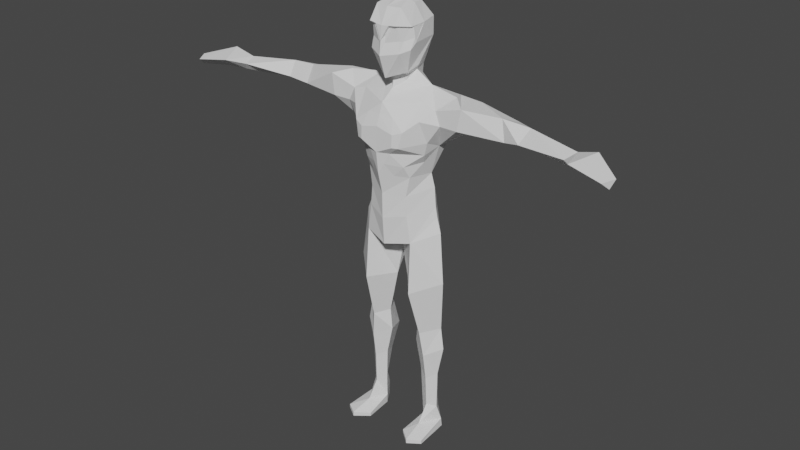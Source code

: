 # Source: blankcharsrc.blend  (saved by Blender 2.83.19; exported with 4.5.12 LTS)
import bpy
from mathutils import Matrix  # noqa: F401  (used for matrix-valued properties, if any)

bpy.ops.wm.read_factory_settings(use_empty=True)
scene = bpy.context.scene
scene.name = 'Scene'

# ---- collections
col_character = bpy.data.collections.new('Character'); scene.collection.children.link(col_character)

# ---- world
world_world = bpy.data.worlds.new('World'); scene.world = world_world
world_world.use_nodes = True; world_world.node_tree.nodes.clear()
_N = world_world.node_tree.nodes; _L = world_world.node_tree.links
n0 = _N.new('ShaderNodeOutputWorld'); n0.name = 'World Output'; n0.location = (300, 300)
n1 = _N.new('ShaderNodeBackground'); n1.name = 'Background'; n1.location = (10, 300)
n1.inputs[0].default_value = (0.05088, 0.05088, 0.05088, 1.0)
_L.new(n1.outputs[0], n0.inputs[0])
n0.is_active_output = True
world_world.color = (0.05088, 0.05088, 0.05088)
world_world.use_sun_shadow = False
world_world.sun_shadow_jitter_overblur = 0.0

# ---- meshes
me_cube_002 = bpy.data.meshes.new('Cube.002')
me_cube_002.from_pydata([(0.1015, 1.789, 0.09713), (0.09711, 1.855, 0.1169), (0.09141, 1.793, -0.02188), (0.08624, 1.866, -0.02876), (0.06293, 1.664, 0.09964), (0.05813, 1.925, 0.1341), (0.05478, 1.672, -0.008886), (0.05654, 1.93, 0.01044), (-0.0003752, 1.942, -0.01298), (4.689e-05, 1.643, 0.1595), (4.689e-05, 1.924, 0.1441), (4.689e-05, 1.858, 0.1797), (4.689e-05, 1.74, 0.1921), (4.689e-05, 1.88, -0.05972), (4.689e-05, 1.781, -0.05067), (0.0685, 1.752, 0.1567), (0.06215, 1.863, 0.1733), (0.07299, 1.682, 0.04531), (0.06514, 1.932, 0.06099), (4.689e-05, 1.947, 0.06359), (0.1004, 1.86, 0.04595), (0.03267, 1.941, 0.06244), (0.0, 1.648, 0.1055), (0.04228, 1.648, 0.07697), (0.05919, 1.661, 0.0364), (0.0378, 1.62, 0.07592), (0.0, 1.63, -0.04331), (0.03999, 1.628, -0.02329), (0.04228, 1.584, 0.1085), (1.49e-08, 1.592, 0.1169), (1.49e-08, 1.583, -0.05398), (0.04228, 1.583, -0.03168), (0.127, 1.609, 0.02678), (4.689e-05, 1.679, -0.03208), (0.2072, 1.543, 0.1072), (0.1455, 1.561, 0.1079), (0.0, 1.55, 0.1775), (0.118, 1.457, 0.1991), (0.1847, 1.375, 0.05031), (0.0, 1.461, 0.2126), (0.0, 1.352, 0.217), (0.049, 1.352, 0.1972), (0.0, 1.254, 0.2051), (0.1049, 1.242, 0.136), (0.08921, 1.154, 0.1407), (0.09437, 1.069, 0.1433), (0.1119, 0.9494, 0.141), (0.0, 1.162, 0.1828), (0.0, 1.05, 0.1814), (0.0, 0.9262, 0.1728), (0.1399, 1.242, 0.04008), (0.1541, 1.18, 0.0358), (0.1633, 1.096, 0.03875), (0.1955, 0.9866, 0.04519), (0.2672, 1.596, 0.05097), (0.2268, 1.575, -0.0284), (0.3295, 1.578, 0.1078), (0.3132, 1.487, 0.1136), (0.4829, 1.567, 0.05735), (0.5075, 1.482, 0.07522), (0.3341, 1.572, -0.02116), (0.5161, 1.466, -0.01678), (0.3181, 1.461, 0.0313), (0.2065, 1.433, -0.01383), (0.5139, 1.539, -0.0149), (0.6196, 1.469, 0.03645), (0.6023, 1.556, 0.04528), (0.5833, 1.501, 0.09811), (0.6093, 1.473, -0.03401), (0.8066, 1.52, 0.1426), (0.8307, 1.488, 0.1214), (0.8248, 1.535, 0.08093), (0.862, 1.542, 0.208), (0.9144, 1.563, 0.09177), (0.9094, 1.493, 0.1492), (1.023, 1.49, 0.1956), (1.009, 1.52, 0.2299), (1.036, 1.527, 0.1786), (0.0, 1.514, -0.08671), (0.0, 1.357, -0.06663), (0.0, 1.244, -0.04943), (0.0, 1.18, -0.04464), (0.0, 1.108, -0.08649), (0.0, 0.9748, -0.05336), (0.1159, 0.7181, 0.1561), (0.02715, 0.7272, 0.05185), (0.2206, 0.761, 0.05552), (-0.01101, 0.9165, 0.04851), (0.07808, 0.5176, 0.04146), (0.128, 0.501, 0.09598), (0.1944, 0.5194, 0.02835), (0.1424, 0.385, 0.08499), (0.2108, 0.4212, 0.03109), (0.06832, 0.421, 0.04146), (0.1168, 0.3878, -0.06557), (0.1309, 0.5411, -0.03203), (0.1159, 0.7181, -0.05507), (0.1439, 0.2596, 0.06784), (0.09739, 0.2877, 0.04146), (0.1834, 0.284, 0.03389), (0.1457, 0.1199, 0.06239), (0.1786, 0.1056, 0.03038), (0.105, 0.1087, 0.03674), (0.1341, 0.2603, -0.03538), (0.1466, 0.1221, -0.01818), (0.1933, 0.03414, 0.01409), (0.146, 0.04437, 0.1155), (0.107, 0.03795, 0.03274), (0.09551, 0.01253, 0.165), (0.1554, 0.01826, 0.2153), (0.2107, 0.01577, 0.1785), (0.09594, -0.003645, 0.165), (0.1559, -0.002062, 0.2153), (0.2112, -0.0006056, 0.1785), (0.1977, -0.0009601, 0.01409), (0.1081, -0.003325, 0.03274), (0.1438, 0.06147, -0.02813), (0.1436, -0.002388, -0.02549), (0.751, 1.475, 0.05998), (0.2325, 1.486, 0.1109), (0.1735, 1.049, 0.04014), (0.1049, 1.104, -0.03966), (0.1011, 1.06, -0.04973), (0.08294, 0.9933, -0.003206), (0.0, 1.049, -0.08848), (0.1763, 1.552, 0.1076), (0.07276, 1.556, 0.1427), (0.1318, 1.509, 0.1535), (0.05902, 1.504, 0.1883), (0.1784, 1.405, 0.1196), (0.0775, 1.443, 0.2142), (0.0, 1.505, 0.1951), (0.0, 1.406, 0.2148), (0.0775, 1.389, 0.2164), (0.102, 1.389, 0.2065), (0.0245, 1.352, 0.2071), (0.0, 1.303, 0.2111), (0.0245, 1.303, 0.2012), (0.09485, 1.293, 0.1623), (0.05246, 1.248, 0.1706), (0.1618, 1.348, 0.1145), (0.1448, 1.309, 0.09315), (0.1626, 1.5, 0.1532), (0.02909, 1.891, 0.1569), (0.07762, 1.89, 0.1255), (0.06164, 1.929, 0.09757), (0.09767, 1.832, 0.1013), (0.02781, 1.821, 0.1713), (0.02909, 1.924, 0.1391), (0.03428, 1.746, 0.1744), (0.0311, 1.86, 0.1765), (0.09874, 1.857, 0.08141), (0.07963, 1.859, 0.1451), (4.689e-05, 1.799, 0.1859), (0.06204, 1.827, 0.1536), (0.07952, 1.822, 0.1254), (0.08665, 1.761, 0.1326), (4.689e-05, 1.891, 0.1619), (0.06014, 1.894, 0.1537), (0.08275, 1.896, 0.05347), (0.08113, 1.893, 0.08893), (0.09959, 1.81, 0.09921), (0.04334, 1.851, 0.1666), (0.01716, 1.743, 0.1832), (0.01557, 1.859, 0.1781), (0.09793, 1.856, 0.09914), (0.07089, 1.861, 0.1592), (4.689e-05, 1.769, 0.189), (0.06045, 1.854, 0.1577), (0.07237, 1.797, 0.1354), (0.07758, 1.756, 0.1447), (0.09929, 1.834, 0.06584), (0.09575, 1.853, 0.1034), (0.01229, 1.79, 0.176), (0.05139, 1.749, 0.1656), (0.04662, 1.862, 0.1749), (0.09955, 1.859, 0.06368), (0.08837, 1.857, 0.131), (4.689e-05, 1.828, 0.1828), (0.06363, 1.799, 0.1495), (0.08668, 1.848, 0.1154), (0.09572, 1.765, 0.1206), (0.09656, 1.854, 0.08566), (0.08144, 1.801, 0.1233), (0.09051, 1.806, 0.1113), (0.0886, 1.827, 0.1134), (0.07793, 1.85, 0.1295), (0.06919, 1.852, 0.1436), (0.07078, 1.825, 0.1395), (0.04493, 1.824, 0.1624), (0.0294, 1.793, 0.1671), (0.04652, 1.796, 0.1583), (0.02781, 1.85, 0.1682), (0.01557, 1.83, 0.1812), (0.01229, 1.819, 0.1729), (0.09793, 1.844, 0.07575)], [], [(5, 144, 145), (9, 4, 15), (11, 178, 164), (19, 10, 21), (11, 143, 157), (12, 163, 173), (16, 168, 166), (9, 15, 174, 149, 163, 12), (4, 0, 181, 156, 170, 15), (0, 161, 181), (11, 164, 150, 143), (1, 144, 152, 177), (21, 10, 148, 5), (195, 171, 20, 176), (19, 21, 8), (8, 21, 7), (7, 21, 18), (5, 145, 18, 21), (3, 8, 7), (8, 3, 13), (3, 2, 13), (13, 2, 14), (2, 6, 14), (27, 6, 24), (20, 159, 151, 176), (4, 9, 22), (32, 27, 24, 25), (33, 6, 26), (6, 17, 24), (24, 4, 23), (17, 4, 24), (22, 23, 4), (32, 31, 27), (14, 6, 33), (25, 28, 32), (57, 119, 38), (27, 31, 30, 26), (27, 26, 6), (28, 35, 32), (34, 32, 35, 125), (34, 54, 32), (36, 128, 126), (35, 127, 125), (29, 36, 28), (35, 28, 36, 126), (36, 131, 128), (40, 133, 132), (40, 135, 133), (42, 137, 136), (42, 139, 137), (43, 139, 42, 47), (47, 44, 43), (48, 44, 47), (48, 45, 44), (49, 45, 48), (45, 49, 46), (37, 134, 129), (41, 138, 140), (43, 50, 38, 141), (43, 44, 50), (51, 50, 44), (44, 45, 51), (45, 52, 51), (45, 46, 52), (46, 53, 120, 52), (54, 55, 32), (32, 55, 31), (34, 56, 54), (56, 34, 119, 57), (59, 56, 57), (56, 59, 58), (54, 56, 55), (55, 56, 60), (56, 58, 60), (38, 62, 57), (57, 62, 59), (59, 62, 61), (78, 55, 63), (60, 63, 55), (59, 61, 58), (58, 61, 64), (58, 64, 60), (64, 61, 60), (60, 61, 63), (61, 62, 63), (38, 63, 62), (67, 61, 65), (61, 67, 59), (58, 59, 67), (67, 66, 58), (58, 66, 64), (64, 66, 68), (68, 61, 64), (65, 61, 68), (69, 65, 70), (65, 69, 67), (67, 69, 66), (69, 71, 66), (68, 66, 71), (70, 65, 118), (68, 118, 65), (72, 70, 74), (70, 72, 69), (69, 72, 71), (72, 73, 71), (74, 75, 72), (76, 73, 72), (76, 77, 73), (72, 75, 76), (73, 77, 75), (75, 74, 73), (71, 74, 70), (73, 74, 71), (77, 76, 75), (78, 30, 31), (78, 63, 79), (79, 63, 80), (80, 63, 50), (50, 63, 38), (80, 50, 81), (51, 81, 50), (51, 82, 81), (51, 52, 121, 82), (52, 120, 121), (82, 122, 124), (86, 53, 46), (46, 84, 86), (46, 85, 84), (46, 49, 87), (46, 87, 85), (88, 84, 85), (84, 88, 89), (84, 89, 86), (86, 89, 90), (88, 93, 89), (89, 93, 91), (89, 91, 90), (90, 91, 92), (94, 88, 95), (93, 88, 94), (94, 95, 90), (90, 92, 94), (53, 96, 83, 123), (86, 96, 53), (86, 95, 96), (90, 95, 86), (85, 96, 88), (88, 96, 95), (93, 98, 91), (91, 98, 97), (99, 91, 97), (91, 99, 92), (98, 102, 97), (97, 102, 100), (99, 97, 100), (99, 100, 101), (93, 103, 98), (93, 94, 103), (94, 92, 103), (99, 103, 92), (102, 98, 104), (103, 104, 98), (103, 99, 104), (101, 104, 99), (107, 106, 100), (100, 102, 107), (100, 106, 101), (101, 106, 105), (105, 106, 110), (110, 106, 109), (106, 108, 109), (106, 107, 108), (113, 110, 112), (110, 109, 112), (105, 113, 114), (110, 113, 105), (108, 115, 111), (108, 107, 115), (115, 107, 117), (105, 114, 117), (116, 117, 107), (117, 116, 105), (107, 102, 116), (102, 104, 116), (105, 116, 101), (104, 101, 116), (112, 111, 115, 117, 114, 113), (18, 159, 20, 7), (3, 7, 20), (2, 3, 20), (20, 171, 0, 2), (4, 2, 0), (17, 2, 4), (2, 17, 6), (112, 109, 111), (109, 108, 111), (118, 71, 70), (71, 118, 68), (129, 119, 142, 37), (31, 55, 78), (83, 85, 87), (83, 96, 85), (124, 123, 83), (124, 122, 123), (122, 53, 123), (121, 122, 82), (121, 120, 122), (120, 53, 122), (119, 34, 142), (140, 141, 38), (140, 138, 141), (138, 43, 141), (129, 140, 38), (129, 134, 140), (134, 41, 140), (137, 138, 41), (137, 139, 138), (139, 43, 138), (136, 135, 40), (136, 137, 135), (137, 41, 135), (133, 134, 37), (133, 135, 134), (135, 41, 134), (132, 130, 39), (132, 133, 130), (133, 37, 130), (128, 130, 37), (128, 131, 130), (131, 39, 130), (125, 142, 34), (125, 127, 142), (127, 37, 142), (126, 127, 35), (126, 128, 127), (128, 37, 127), (23, 22, 25), (29, 28, 25), (22, 29, 25), (23, 25, 24), (129, 38, 119), (151, 160, 1, 165), (151, 159, 160), (159, 18, 160), (1, 172, 165), (152, 158, 16, 166), (152, 144, 158), (144, 5, 158), (143, 158, 5), (143, 150, 158), (150, 175, 16, 158), (156, 183, 170), (156, 184, 183), (146, 172, 185), (152, 186, 177), (152, 187, 186), (154, 179, 188), (147, 189, 162), (147, 190, 189), (149, 174, 191), (157, 148, 10), (157, 143, 148), (143, 5, 148), (150, 192, 175), (150, 193, 192), (153, 167, 194), (145, 160, 18), (145, 144, 160), (144, 1, 160), (194, 173, 147), (194, 167, 173), (167, 12, 173), (192, 194, 147), (192, 193, 194), (193, 153, 194), (175, 162, 16), (175, 192, 162), (192, 147, 162), (191, 179, 154), (191, 174, 179), (174, 15, 179), (189, 191, 154), (189, 190, 191), (190, 149, 191), (162, 168, 16), (162, 189, 168), (189, 154, 168), (188, 169, 155), (188, 179, 169), (179, 15, 169), (186, 188, 155), (186, 187, 188), (187, 154, 188), (177, 180, 1), (177, 186, 180), (186, 155, 180), (185, 180, 155), (185, 172, 180), (172, 1, 180), (183, 185, 155), (183, 184, 185), (184, 146, 185), (170, 169, 15), (170, 183, 169), (183, 155, 169), (165, 182, 151), (165, 172, 182), (172, 146, 182), (182, 195, 176, 151), (146, 161, 195, 182), (161, 0, 171, 195), (181, 184, 156), (181, 161, 184), (161, 146, 184), (166, 187, 152), (166, 168, 187), (168, 154, 187), (173, 190, 147), (173, 163, 190), (163, 149, 190), (164, 193, 150), (164, 178, 193), (178, 153, 193)])
_uv = me_cube_002.uv_layers.new(name='UVMap')
_uv.uv.foreach_set('vector', [0.625, 0.75, 0.5833, 0.75, 0.625, 0.6875, 0.0, 0.0, 0.375, 0.75, 0.4583, 0.8125, 0.5417, 0.875, 0.4062, 0.6562, 0.5417, 0.8594, 0.0, 0.0, 0.0, 0.0, 0.0, 0.0, 0.0, 0.0, 0.3125, 0.375, 0.375, 0.375, 0.4583, 0.875, 0.4583, 0.8594, 0.4792, 0.8594, 0.5417, 0.8125, 0.5208, 0.8125, 0.5417, 0.7969, 0.0, 0.0, 0.4583, 0.8125, 0.4583, 0.8281, 0.4583, 0.8438, 0.4583, 0.8594, 0.4583, 0.875, 0.375, 0.75, 0.4583, 0.75, 0.4583, 0.7656, 0.4583, 0.7812, 0.4583, 0.7969, 0.4583, 0.8125, 0.4583, 0.75, 0.4792, 0.75, 0.4583, 0.7656, 0.5417, 0.875, 0.5417, 0.8594, 0.5417, 0.8438, 0.5833, 0.8125, 0.5417, 0.75, 0.5833, 0.75, 0.5417, 0.7812, 0.5417, 0.7656, 0.0, 0.0, 0.0, 0.0, 0.3125, 0.375, 0.625, 0.75, 0.5104, 0.7031, 0.5, 0.6875, 0.5417, 0.625, 0.5417, 0.6562, 0.0, 0.0, 0.0, 0.0, 0.0, 0.0, 0.0, 0.0, 0.0, 0.0, 0.0, 0.0, 0.0, 0.0, 0.0, 0.0, 0.625, 0.625, 0.625, 0.75, 0.625, 0.6875, 0.625, 0.625, 0.0, 0.0, 0.5417, 0.5, 0.0, 0.0, 0.0, 0.0, 0.0, 0.0, 0.5417, 0.5, 0.0, 0.0, 0.5417, 0.5, 0.4583, 0.5, 0.0, 0.0, 0.0, 0.0, 0.4583, 0.5, 0.0, 0.0, 0.4583, 0.5, 0.375, 0.5, 0.0, 0.0, 0.0, 0.0, 0.375, 0.5, 0.0, 0.0, 0.5417, 0.625, 0.5833, 0.625, 0.5417, 0.6875, 0.5417, 0.6562, 0.375, 0.75, 0.0, 0.0, 0.0, 0.0, 0.0, 0.0, 0.0, 0.0, 0.0, 0.0, 0.0, 0.0, 0.0, 0.0, 0.375, 0.5, 0.0, 0.0, 0.375, 0.5, 0.375, 0.625, 0.0, 0.0, 0.0, 0.0, 0.0, 0.0, 0.0, 0.0, 0.375, 0.625, 0.0, 0.0, 0.0, 0.0, 0.0, 0.0, 0.0, 0.0, 0.375, 0.75, 0.0, 0.0, 0.0, 0.0, 0.0, 0.0, 0.0, 0.0, 0.375, 0.5, 0.0, 0.0, 0.0, 0.0, 0.0, 0.0, 0.0, 0.0, 0.0, 0.0, 0.0, 0.0, 0.0, 0.0, 0.0, 0.0, 0.0, 0.0, 0.0, 0.0, 0.0, 0.0, 0.0, 0.0, 0.0, 0.0, 0.375, 0.5, 0.0, 0.0, 0.0, 0.0, 0.0, 0.0, 0.0, 0.0, 0.0, 0.0, 0.0, 0.0, 0.0, 0.0, 0.0, 0.0, 0.0, 0.0, 0.0, 0.0, 0.0, 0.0, 0.0, 0.0, 0.0, 0.0, 0.0, 0.0, 0.0, 0.0, 0.0, 0.0, 0.0, 0.0, 0.0, 0.0, 0.0, 0.0, 0.0, 0.0, 0.0, 0.0, 0.0, 0.0, 0.0, 0.0, 0.0, 0.0, 0.0, 0.0, 0.0, 0.0, 0.0, 0.0, 0.0, 0.0, 0.0, 0.0, 0.0, 0.0, 0.0, 0.0, 0.0, 0.0, 0.0, 0.0, 0.0, 0.0, 0.0, 0.0, 0.0, 0.0, 0.0, 0.0, 0.0, 0.0, 0.0, 0.0, 0.0, 0.0, 0.0, 0.0, 0.0, 0.0, 0.0, 0.0, 0.0, 0.0, 0.0, 0.0, 0.0, 0.0, 0.0, 0.0, 0.0, 0.0, 0.0, 0.0, 0.0, 0.0, 0.0, 0.0, 0.0, 0.0, 0.0, 0.0, 0.0, 0.0, 0.0, 0.0, 0.0, 0.0, 0.0, 0.0, 0.0, 0.0, 0.0, 0.0, 0.0, 0.0, 0.0, 0.0, 0.0, 0.0, 0.0, 0.0, 0.0, 0.0, 0.0, 0.0, 0.0, 0.0, 0.0, 0.0, 0.0, 0.0, 0.0, 0.0, 0.0, 0.0, 0.0, 0.0, 0.0, 0.0, 0.0, 0.0, 0.0, 0.0, 0.0, 0.0, 0.0, 0.0, 0.0, 0.0, 0.0, 0.0, 0.0, 0.0, 0.0, 0.0, 0.0, 0.0, 0.0, 0.0, 0.0, 0.0, 0.0, 0.0, 0.0, 0.0, 0.0, 0.0, 0.0, 0.0, 0.0, 0.0, 0.0, 0.0, 0.0, 0.0, 0.0, 0.0, 0.0, 0.0, 0.0, 0.0, 0.0, 0.0, 0.0, 0.0, 0.0, 0.0, 0.0, 0.0, 0.0, 0.0, 0.0, 0.0, 0.0, 0.0, 0.0, 0.0, 0.0, 0.0, 0.0, 0.0, 0.0, 0.0, 0.0, 0.0, 0.0, 0.0, 0.0, 0.0, 0.0, 0.0, 0.0, 0.0, 0.0, 0.0, 0.0, 0.0, 0.0, 0.0, 0.0, 0.0, 0.0, 0.0, 0.0, 0.0, 0.0, 0.0, 0.0, 0.0, 0.0, 0.0, 0.0, 0.0, 0.0, 0.0, 0.0, 0.0, 0.0, 0.0, 0.0, 0.0, 0.0, 0.0, 0.0, 0.0, 0.0, 0.0, 0.0, 0.0, 0.0, 0.0, 0.0, 0.0, 0.0, 0.0, 0.0, 0.0, 0.0, 0.0, 0.0, 0.0, 0.0, 0.0, 0.0, 0.0, 0.0, 0.0, 0.0, 0.0, 0.0, 0.0, 0.0, 0.0, 0.0, 0.0, 0.0, 0.0, 0.0, 0.0, 0.0, 0.0, 0.0, 0.0, 0.0, 0.0, 0.0, 0.0, 0.0, 0.0, 0.0, 0.0, 0.0, 0.0, 0.0, 0.0, 0.0, 0.0, 0.0, 0.0, 0.0, 0.0, 0.0, 0.0, 0.0, 0.0, 0.0, 0.0, 0.0, 0.0, 0.0, 0.0, 0.0, 0.0, 0.0, 0.0, 0.0, 0.0, 0.0, 0.0, 0.0, 0.0, 0.0, 0.0, 0.0, 0.0, 0.0, 0.0, 0.0, 0.0, 0.0, 0.0, 0.0, 0.0, 0.0, 0.0, 0.0, 0.0, 0.0, 0.0, 0.0, 0.0, 0.0, 0.0, 0.0, 0.0, 0.0, 0.0, 0.0, 0.0, 0.0, 0.0, 0.0, 0.0, 0.0, 0.0, 0.0, 0.0, 0.0, 0.0, 0.0, 0.0, 0.0, 0.0, 0.0, 0.0, 0.0, 0.0, 0.0, 0.0, 0.0, 0.0, 0.0, 0.0, 0.0, 0.0, 0.0, 0.0, 0.0, 0.0, 0.0, 0.0, 0.0, 0.0, 0.0, 0.0, 0.0, 0.0, 0.0, 0.0, 0.0, 0.0, 0.0, 0.0, 0.0, 0.0, 0.0, 0.0, 0.0, 0.0, 0.0, 0.0, 0.0, 0.0, 0.0, 0.0, 0.0, 0.0, 0.0, 0.0, 0.0, 0.0, 0.0, 0.0, 0.0, 0.0, 0.0, 0.0, 0.0, 0.0, 0.0, 0.0, 0.0, 0.0, 0.0, 0.0, 0.0, 0.0, 0.0, 0.0, 0.0, 0.0, 0.0, 0.0, 0.0, 0.0, 0.0, 0.0, 0.0, 0.0, 0.0, 0.0, 0.0, 0.0, 0.0, 0.0, 0.0, 0.0, 0.0, 0.0, 0.0, 0.0, 0.0, 0.0, 0.0, 0.0, 0.0, 0.0, 0.0, 0.0, 0.0, 0.0, 0.0, 0.0, 0.0, 0.0, 0.0, 0.0, 0.0, 0.0, 0.0, 0.0, 0.0, 0.0, 0.0, 0.0, 0.0, 0.0, 0.0, 0.0, 0.0, 0.0, 0.0, 0.0, 0.0, 0.0, 0.0, 0.0, 0.0, 0.0, 0.0, 0.0, 0.0, 0.0, 0.0, 0.0, 0.0, 0.0, 0.0, 0.0, 0.0, 0.0, 0.0, 0.0, 0.0, 0.0, 0.0, 0.0, 0.0, 0.0, 0.0, 0.0, 0.0, 0.0, 0.0, 0.0, 0.0, 0.0, 0.0, 0.0, 0.0, 0.0, 0.0, 0.0, 0.0, 0.0, 0.0, 0.0, 0.0, 0.0, 0.0, 0.0, 0.0, 0.0, 0.0, 0.0, 0.0, 0.0, 0.0, 0.0, 0.0, 0.0, 0.0, 0.0, 0.0, 0.0, 0.0, 0.0, 0.0, 0.0, 0.0, 0.0, 0.0, 0.0, 0.0, 0.0, 0.0, 0.0, 0.0, 0.0, 0.0, 0.0, 0.0, 0.0, 0.0, 0.0, 0.0, 0.0, 0.0, 0.0, 0.0, 0.0, 0.0, 0.0, 0.0, 0.0, 0.0, 0.0, 0.0, 0.0, 0.0, 0.0, 0.0, 0.0, 0.0, 0.0, 0.0, 0.0, 0.0, 0.0, 0.0, 0.0, 0.0, 0.0, 0.0, 0.0, 0.0, 0.0, 0.0, 0.0, 0.0, 0.0, 0.0, 0.0, 0.0, 0.0, 0.0, 0.0, 0.0, 0.0, 0.0, 0.0, 0.0, 0.0, 0.0, 0.0, 0.0, 0.0, 0.0, 0.0, 0.0, 0.0, 0.0, 0.0, 0.0, 0.0, 0.0, 0.0, 0.0, 0.0, 0.0, 0.0, 0.0, 0.0, 0.0, 0.0, 0.0, 0.0, 0.0, 0.0, 0.0, 0.0, 0.0, 0.0, 0.0, 0.0, 0.0, 0.0, 0.0, 0.0, 0.0, 0.0, 0.0, 0.0, 0.0, 0.0, 0.0, 0.0, 0.0, 0.0, 0.0, 0.0, 0.0, 0.0, 0.0, 0.0, 0.0, 0.0, 0.0, 0.0, 0.0, 0.0, 0.0, 0.0, 0.0, 0.0, 0.0, 0.0, 0.0, 0.0, 0.0, 0.0, 0.0, 0.0, 0.0, 0.0, 0.0, 0.0, 0.0, 0.0, 0.0, 0.0, 0.0, 0.0, 0.0, 0.0, 0.0, 0.0, 0.0, 0.0, 0.0, 0.0, 0.0, 0.0, 0.0, 0.0, 0.0, 0.0, 0.0, 0.0, 0.0, 0.0, 0.0, 0.0, 0.0, 0.0, 0.0, 0.0, 0.0, 0.0, 0.0, 0.0, 0.0, 0.0, 0.0, 0.0, 0.0, 0.0, 0.0, 0.0, 0.0, 0.0, 0.0, 0.0, 0.0, 0.0, 0.0, 0.0, 0.0, 0.0, 0.0, 0.0, 0.0, 0.0, 0.0, 0.0, 0.0, 0.0, 0.0, 0.0, 0.0, 0.0, 0.0, 0.0, 0.0, 0.0, 0.0, 0.0, 0.0, 0.0, 0.0, 0.0, 0.0, 0.0, 0.0, 0.0, 0.0, 0.0, 0.0, 0.0, 0.0, 0.0, 0.0, 0.0, 0.0, 0.0, 0.0, 0.0, 0.0, 0.0, 0.0, 0.0, 0.0, 0.0, 0.0, 0.0, 0.0, 0.0, 0.0, 0.0, 0.0, 0.0, 0.0, 0.0, 0.0, 0.0, 0.0, 0.0, 0.0, 0.0, 0.0, 0.0, 0.0, 0.0, 0.0, 0.0, 0.0, 0.0, 0.0, 0.0, 0.0, 0.0, 0.0, 0.0, 0.0, 0.0, 0.0, 0.0, 0.0, 0.0, 0.0, 0.0, 0.0, 0.0, 0.0, 0.0, 0.0, 0.0, 0.0, 0.0, 0.0, 0.0, 0.0, 0.0, 0.0, 0.0, 0.0, 0.0, 0.0, 0.0, 0.0, 0.0, 0.0, 0.0, 0.0, 0.0, 0.0, 0.0, 0.0, 0.0, 0.0, 0.0, 0.0, 0.0, 0.0, 0.0, 0.0, 0.0, 0.0, 0.0, 0.0, 0.0, 0.0, 0.0, 0.0, 0.0, 0.0, 0.0, 0.0, 0.0, 0.0, 0.0, 0.0, 0.0, 0.0, 0.0, 0.0, 0.0, 0.0, 0.0, 0.0, 0.0, 0.0, 0.0, 0.0, 0.0, 0.0, 0.0, 0.0, 0.0, 0.0, 0.0, 0.0, 0.0, 0.0, 0.0, 0.0, 0.0, 0.0, 0.0, 0.0, 0.0, 0.0, 0.0, 0.0, 0.0, 0.0, 0.0, 0.0, 0.0, 0.0, 0.0, 0.625, 0.625, 0.5833, 0.625, 0.5417, 0.625, 0.0, 0.0, 0.5417, 0.5, 0.0, 0.0, 0.5417, 0.625, 0.4583, 0.5, 0.5417, 0.5, 0.5417, 0.625, 0.5417, 0.625, 0.5, 0.6875, 0.4583, 0.75, 0.4583, 0.5, 0.375, 0.75, 0.4583, 0.5, 0.4583, 0.75, 0.375, 0.625, 0.4583, 0.5, 0.375, 0.75, 0.4583, 0.5, 0.375, 0.625, 0.375, 0.5, 0.0, 0.0, 0.0, 0.0, 0.0, 0.0, 0.0, 0.0, 0.0, 0.0, 0.0, 0.0, 0.0, 0.0, 0.0, 0.0, 0.0, 0.0, 0.0, 0.0, 0.0, 0.0, 0.0, 0.0, 0.0, 0.0, 0.0, 0.0, 0.0, 0.0, 0.0, 0.0, 0.0, 0.0, 0.0, 0.0, 0.0, 0.0, 0.0, 0.0, 0.0, 0.0, 0.0, 0.0, 0.0, 0.0, 0.0, 0.0, 0.0, 0.0, 0.0, 0.0, 0.0, 0.0, 0.0, 0.0, 0.0, 0.0, 0.0, 0.0, 0.0, 0.0, 0.0, 0.0, 0.0, 0.0, 0.0, 0.0, 0.0, 0.0, 0.0, 0.0, 0.0, 0.0, 0.0, 0.0, 0.0, 0.0, 0.0, 0.0, 0.0, 0.0, 0.0, 0.0, 0.0, 0.0, 0.0, 0.0, 0.0, 0.0, 0.0, 0.0, 0.0, 0.0, 0.0, 0.0, 0.0, 0.0, 0.0, 0.0, 0.0, 0.0, 0.0, 0.0, 0.0, 0.0, 0.0, 0.0, 0.0, 0.0, 0.0, 0.0, 0.0, 0.0, 0.0, 0.0, 0.0, 0.0, 0.0, 0.0, 0.0, 0.0, 0.0, 0.0, 0.0, 0.0, 0.0, 0.0, 0.0, 0.0, 0.0, 0.0, 0.0, 0.0, 0.0, 0.0, 0.0, 0.0, 0.0, 0.0, 0.0, 0.0, 0.0, 0.0, 0.0, 0.0, 0.0, 0.0, 0.0, 0.0, 0.0, 0.0, 0.0, 0.0, 0.0, 0.0, 0.0, 0.0, 0.0, 0.0, 0.0, 0.0, 0.0, 0.0, 0.0, 0.0, 0.0, 0.0, 0.0, 0.0, 0.0, 0.0, 0.0, 0.0, 0.0, 0.0, 0.0, 0.0, 0.0, 0.0, 0.0, 0.0, 0.0, 0.0, 0.0, 0.0, 0.0, 0.0, 0.0, 0.0, 0.0, 0.0, 0.0, 0.0, 0.0, 0.0, 0.0, 0.0, 0.0, 0.0, 0.0, 0.0, 0.0, 0.0, 0.0, 0.0, 0.0, 0.0, 0.0, 0.0, 0.0, 0.0, 0.0, 0.0, 0.0, 0.0, 0.0, 0.0, 0.0, 0.0, 0.0, 0.0, 0.0, 0.0, 0.0, 0.0, 0.0, 0.0, 0.0, 0.0, 0.0, 0.0, 0.0, 0.0, 0.0, 0.0, 0.0, 0.0, 0.0, 0.0, 0.0, 0.0, 0.0, 0.0, 0.0, 0.0, 0.0, 0.0, 0.0, 0.0, 0.0, 0.0, 0.0, 0.0, 0.0, 0.0, 0.0, 0.0, 0.0, 0.0, 0.0, 0.0, 0.0, 0.0, 0.0, 0.0, 0.0, 0.0, 0.0, 0.0, 0.0, 0.0, 0.0, 0.0, 0.0, 0.0, 0.0, 0.0, 0.0, 0.0, 0.0, 0.0, 0.0, 0.0, 0.5417, 0.6875, 0.5833, 0.6875, 0.5417, 0.75, 0.5417, 0.7188, 0.5417, 0.6875, 0.5833, 0.625, 0.5833, 0.6875, 0.5833, 0.625, 0.625, 0.625, 0.5833, 0.6875, 0.5417, 0.75, 0.5208, 0.75, 0.5417, 0.7188, 0.5417, 0.7812, 0.5833, 0.7812, 0.5417, 0.8125, 0.5417, 0.7969, 0.5417, 0.7812, 0.5833, 0.75, 0.5833, 0.7812, 0.5833, 0.75, 0.625, 0.75, 0.5833, 0.7812, 0.5833, 0.8125, 0.5833, 0.7812, 0.625, 0.75, 0.5833, 0.8125, 0.5417, 0.8438, 0.5833, 0.7812, 0.5417, 0.8438, 0.5417, 0.8281, 0.5417, 0.8125, 0.5833, 0.7812, 0.4583, 0.7812, 0.4792, 0.7812, 0.4583, 0.7969, 0.4583, 0.7812, 0.4792, 0.7656, 0.4792, 0.7812, 0.5, 0.75, 0.5208, 0.75, 0.5, 0.7656, 0.5417, 0.7812, 0.5208, 0.7812, 0.5417, 0.7656, 0.5417, 0.7812, 0.5208, 0.7969, 0.5208, 0.7812, 0.5, 0.8125, 0.4792, 0.8125, 0.5, 0.7969, 0.5, 0.8438, 0.5, 0.8281, 0.5208, 0.8281, 0.5, 0.8438, 0.4792, 0.8438, 0.5, 0.8281, 0.4583, 0.8438, 0.4583, 0.8281, 0.4792, 0.8281, 0.375, 0.375, 0.6875, 0.75, 0.75, 0.75, 0.375, 0.375, 0.3125, 0.375, 0.6875, 0.75, 0.3125, 0.375, 0.625, 0.75, 0.6875, 0.75, 0.5417, 0.8438, 0.4062, 0.625, 0.5417, 0.8281, 0.5417, 0.8438, 0.4062, 0.6406, 0.4062, 0.625, 0.2708, 0.4375, 0.1354, 0.2188, 0.2708, 0.4219, 0.625, 0.6875, 0.5833, 0.6875, 0.625, 0.625, 0.625, 0.6875, 0.5833, 0.75, 0.5833, 0.6875, 0.5833, 0.75, 0.5417, 0.75, 0.5833, 0.6875, 0.2708, 0.4219, 0.1354, 0.2031, 0.2708, 0.4062, 0.2708, 0.4219, 0.1354, 0.2188, 0.1354, 0.2031, 0.1354, 0.2188, 0.0, 0.0, 0.1354, 0.2031, 0.4062, 0.625, 0.2708, 0.4219, 0.2708, 0.4062, 0.4062, 0.625, 0.4062, 0.6406, 0.2708, 0.4219, 0.4062, 0.6406, 0.2708, 0.4375, 0.2708, 0.4219, 0.5417, 0.8281, 0.4062, 0.6094, 0.5417, 0.8125, 0.5417, 0.8281, 0.4062, 0.625, 0.4062, 0.6094, 0.4062, 0.625, 0.2708, 0.4062, 0.4062, 0.6094, 0.4792, 0.8281, 0.4792, 0.8125, 0.5, 0.8125, 0.4792, 0.8281, 0.4583, 0.8281, 0.4792, 0.8125, 0.4583, 0.8281, 0.4583, 0.8125, 0.4792, 0.8125, 0.5, 0.8281, 0.4792, 0.8281, 0.5, 0.8125, 0.5, 0.8281, 0.4792, 0.8438, 0.4792, 0.8281, 0.4792, 0.8438, 0.4583, 0.8438, 0.4792, 0.8281, 0.5208, 0.8281, 0.5208, 0.8125, 0.5417, 0.8125, 0.5208, 0.8281, 0.5, 0.8281, 0.5208, 0.8125, 0.5, 0.8281, 0.5, 0.8125, 0.5208, 0.8125, 0.5, 0.7969, 0.4792, 0.7969, 0.5, 0.7812, 0.5, 0.7969, 0.4792, 0.8125, 0.4792, 0.7969, 0.4792, 0.8125, 0.4583, 0.8125, 0.4792, 0.7969, 0.5208, 0.7812, 0.5, 0.7969, 0.5, 0.7812, 0.5208, 0.7812, 0.5208, 0.7969, 0.5, 0.7969, 0.5208, 0.7969, 0.5, 0.8125, 0.5, 0.7969, 0.5417, 0.7656, 0.5208, 0.7656, 0.5417, 0.75, 0.5417, 0.7656, 0.5208, 0.7812, 0.5208, 0.7656, 0.5208, 0.7812, 0.5, 0.7812, 0.5208, 0.7656, 0.5, 0.7656, 0.5208, 0.7656, 0.5, 0.7812, 0.5, 0.7656, 0.5208, 0.75, 0.5208, 0.7656, 0.5208, 0.75, 0.5417, 0.75, 0.5208, 0.7656, 0.4792, 0.7812, 0.5, 0.7656, 0.5, 0.7812, 0.4792, 0.7812, 0.4792, 0.7656, 0.5, 0.7656, 0.4792, 0.7656, 0.5, 0.75, 0.5, 0.7656, 0.4583, 0.7969, 0.4792, 0.7969, 0.4583, 0.8125, 0.4583, 0.7969, 0.4792, 0.7812, 0.4792, 0.7969, 0.4792, 0.7812, 0.5, 0.7812, 0.4792, 0.7969, 0.5417, 0.7188, 0.5208, 0.7188, 0.5417, 0.6875, 0.5417, 0.7188, 0.5208, 0.75, 0.5208, 0.7188, 0.5208, 0.75, 0.5, 0.75, 0.5208, 0.7188, 0.5208, 0.7188, 0.5104, 0.7031, 0.5417, 0.6562, 0.5417, 0.6875, 0.5, 0.75, 0.4792, 0.75, 0.5104, 0.7031, 0.5208, 0.7188, 0.4792, 0.75, 0.4583, 0.75, 0.5, 0.6875, 0.5104, 0.7031, 0.4583, 0.7656, 0.4792, 0.7656, 0.4583, 0.7812, 0.4583, 0.7656, 0.4792, 0.75, 0.4792, 0.7656, 0.4792, 0.75, 0.5, 0.75, 0.4792, 0.7656, 0.5417, 0.7969, 0.5208, 0.7969, 0.5417, 0.7812, 0.5417, 0.7969, 0.5208, 0.8125, 0.5208, 0.7969, 0.5208, 0.8125, 0.5, 0.8125, 0.5208, 0.7969, 0.4792, 0.8594, 0.4792, 0.8438, 0.5, 0.8438, 0.4792, 0.8594, 0.4583, 0.8594, 0.4792, 0.8438, 0.4583, 0.8594, 0.4583, 0.8438, 0.4792, 0.8438, 0.5417, 0.8594, 0.4062, 0.6406, 0.5417, 0.8438, 0.5417, 0.8594, 0.4062, 0.6562, 0.4062, 0.6406, 0.4062, 0.6562, 0.2708, 0.4375, 0.4062, 0.6406])
_ca = me_cube_002.color_attributes.new('Col', 'BYTE_COLOR', 'CORNER')
_ca.data.foreach_set('color', [1.0, 1.0, 1.0, 1.0, 1.0, 1.0, 1.0, 1.0, 1.0, 1.0, 1.0, 1.0, 1.0, 1.0, 1.0, 1.0, 1.0, 1.0, 1.0, 1.0, 1.0, 1.0, 1.0, 1.0, 1.0, 1.0, 1.0, 1.0, 1.0, 1.0, 1.0, 1.0, 1.0, 1.0, 1.0, 1.0, 1.0, 1.0, 1.0, 1.0, 1.0, 1.0, 1.0, 1.0, 1.0, 1.0, 1.0, 1.0, 1.0, 1.0, 1.0, 1.0, 1.0, 1.0, 1.0, 1.0, 1.0, 1.0, 1.0, 1.0, 1.0, 1.0, 1.0, 1.0, 1.0, 1.0, 1.0, 1.0, 1.0, 1.0, 1.0, 1.0, 1.0, 1.0, 1.0, 1.0, 1.0, 1.0, 1.0, 1.0, 1.0, 1.0, 1.0, 1.0, 1.0, 1.0, 1.0, 1.0, 1.0, 1.0, 1.0, 1.0, 1.0, 1.0, 1.0, 1.0, 1.0, 1.0, 1.0, 1.0, 1.0, 1.0, 1.0, 1.0, 1.0, 1.0, 1.0, 1.0, 1.0, 1.0, 1.0, 1.0, 1.0, 1.0, 1.0, 1.0, 1.0, 1.0, 1.0, 1.0, 1.0, 1.0, 1.0, 1.0, 1.0, 1.0, 1.0, 1.0, 1.0, 1.0, 1.0, 1.0, 1.0, 1.0, 1.0, 1.0, 1.0, 1.0, 1.0, 1.0, 1.0, 1.0, 1.0, 1.0, 1.0, 1.0, 1.0, 1.0, 1.0, 1.0, 1.0, 1.0, 1.0, 1.0, 1.0, 1.0, 1.0, 1.0, 1.0, 1.0, 1.0, 1.0, 1.0, 1.0, 1.0, 1.0, 1.0, 1.0, 1.0, 1.0, 1.0, 1.0, 1.0, 1.0, 1.0, 1.0, 1.0, 1.0, 1.0, 1.0, 1.0, 1.0, 1.0, 1.0, 1.0, 1.0, 1.0, 1.0, 1.0, 1.0, 1.0, 1.0, 1.0, 1.0, 1.0, 1.0, 1.0, 1.0, 1.0, 1.0, 1.0, 1.0, 1.0, 1.0, 1.0, 1.0, 1.0, 1.0, 1.0, 1.0, 1.0, 1.0, 1.0, 1.0, 1.0, 1.0, 1.0, 1.0, 1.0, 1.0, 1.0, 1.0, 1.0, 1.0, 1.0, 1.0, 1.0, 1.0, 1.0, 1.0, 1.0, 1.0, 1.0, 1.0, 1.0, 1.0, 1.0, 1.0, 1.0, 1.0, 1.0, 1.0, 1.0, 1.0, 1.0, 1.0, 1.0, 1.0, 1.0, 1.0, 1.0, 1.0, 1.0, 1.0, 1.0, 1.0, 1.0, 1.0, 1.0, 1.0, 1.0, 1.0, 1.0, 1.0, 1.0, 1.0, 1.0, 1.0, 1.0, 1.0, 1.0, 1.0, 1.0, 1.0, 1.0, 1.0, 1.0, 1.0, 1.0, 1.0, 1.0, 1.0, 1.0, 1.0, 1.0, 1.0, 1.0, 1.0, 1.0, 1.0, 1.0, 1.0, 1.0, 1.0, 1.0, 1.0, 1.0, 1.0, 1.0, 1.0, 1.0, 1.0, 1.0, 1.0, 1.0, 1.0, 1.0, 1.0, 1.0, 1.0, 1.0, 1.0, 1.0, 1.0, 1.0, 1.0, 1.0, 1.0, 1.0, 1.0, 1.0, 1.0, 1.0, 1.0, 1.0, 1.0, 1.0, 1.0, 1.0, 1.0, 1.0, 1.0, 1.0, 1.0, 1.0, 1.0, 1.0, 1.0, 1.0, 1.0, 1.0, 1.0, 1.0, 1.0, 1.0, 1.0, 1.0, 1.0, 1.0, 1.0, 1.0, 1.0, 1.0, 1.0, 1.0, 1.0, 1.0, 1.0, 1.0, 1.0, 1.0, 1.0, 1.0, 1.0, 1.0, 1.0, 1.0, 1.0, 1.0, 1.0, 1.0, 1.0, 1.0, 1.0, 1.0, 1.0, 1.0, 1.0, 1.0, 1.0, 1.0, 1.0, 1.0, 1.0, 1.0, 1.0, 1.0, 1.0, 1.0, 1.0, 1.0, 1.0, 1.0, 1.0, 1.0, 1.0, 1.0, 1.0, 1.0, 1.0, 1.0, 1.0, 1.0, 1.0, 1.0, 1.0, 1.0, 1.0, 1.0, 1.0, 1.0, 1.0, 1.0, 1.0, 1.0, 1.0, 1.0, 1.0, 1.0, 1.0, 1.0, 1.0, 1.0, 1.0, 1.0, 1.0, 1.0, 1.0, 1.0, 1.0, 1.0, 1.0, 1.0, 1.0, 1.0, 1.0, 1.0, 1.0, 1.0, 1.0, 1.0, 1.0, 1.0, 1.0, 1.0, 1.0, 1.0, 1.0, 1.0, 1.0, 1.0, 1.0, 1.0, 1.0, 1.0, 1.0, 1.0, 1.0, 1.0, 1.0, 1.0, 1.0, 1.0, 1.0, 1.0, 1.0, 1.0, 1.0, 1.0, 1.0, 1.0, 1.0, 1.0, 1.0, 1.0, 1.0, 1.0, 1.0, 1.0, 1.0, 1.0, 1.0, 1.0, 1.0, 1.0, 1.0, 1.0, 1.0, 1.0, 1.0, 1.0, 1.0, 1.0, 1.0, 1.0, 1.0, 1.0, 1.0, 1.0, 1.0, 1.0, 1.0, 1.0, 1.0, 1.0, 1.0, 1.0, 1.0, 1.0, 1.0, 1.0, 1.0, 1.0, 1.0, 1.0, 1.0, 1.0, 1.0, 1.0, 1.0, 1.0, 1.0, 1.0, 1.0, 1.0, 1.0, 1.0, 1.0, 1.0, 1.0, 1.0, 1.0, 1.0, 1.0, 1.0, 1.0, 1.0, 1.0, 1.0, 1.0, 1.0, 1.0, 1.0, 1.0, 1.0, 1.0, 1.0, 1.0, 1.0, 1.0, 1.0, 1.0, 1.0, 1.0, 1.0, 1.0, 1.0, 1.0, 1.0, 1.0, 1.0, 1.0, 1.0, 1.0, 1.0, 1.0, 1.0, 1.0, 1.0, 1.0, 1.0, 1.0, 1.0, 1.0, 1.0, 1.0, 1.0, 1.0, 1.0, 1.0, 1.0, 1.0, 1.0, 1.0, 1.0, 1.0, 1.0, 1.0, 1.0, 1.0, 1.0, 1.0, 1.0, 1.0, 1.0, 1.0, 1.0, 1.0, 1.0, 1.0, 1.0, 1.0, 1.0, 1.0, 1.0, 1.0, 1.0, 1.0, 1.0, 1.0, 1.0, 1.0, 1.0, 1.0, 1.0, 1.0, 1.0, 1.0, 1.0, 1.0, 1.0, 1.0, 1.0, 1.0, 1.0, 1.0, 1.0, 1.0, 1.0, 1.0, 1.0, 1.0, 1.0, 1.0, 1.0, 1.0, 1.0, 1.0, 1.0, 1.0, 1.0, 1.0, 1.0, 1.0, 1.0, 1.0, 1.0, 1.0, 1.0, 1.0, 1.0, 1.0, 1.0, 1.0, 1.0, 1.0, 1.0, 1.0, 1.0, 1.0, 1.0, 1.0, 1.0, 1.0, 1.0, 1.0, 1.0, 1.0, 1.0, 1.0, 1.0, 1.0, 1.0, 1.0, 1.0, 1.0, 1.0, 1.0, 1.0, 1.0, 1.0, 1.0, 1.0, 1.0, 1.0, 1.0, 1.0, 1.0, 1.0, 1.0, 1.0, 1.0, 1.0, 1.0, 1.0, 1.0, 1.0, 1.0, 1.0, 1.0, 1.0, 1.0, 1.0, 1.0, 1.0, 1.0, 1.0, 1.0, 1.0, 1.0, 1.0, 1.0, 1.0, 1.0, 1.0, 1.0, 1.0, 1.0, 1.0, 1.0, 1.0, 1.0, 1.0, 1.0, 1.0, 1.0, 1.0, 1.0, 1.0, 1.0, 1.0, 1.0, 1.0, 1.0, 1.0, 1.0, 1.0, 1.0, 1.0, 1.0, 1.0, 1.0, 1.0, 1.0, 1.0, 1.0, 1.0, 1.0, 1.0, 1.0, 1.0, 1.0, 1.0, 1.0, 1.0, 1.0, 1.0, 1.0, 1.0, 1.0, 1.0, 1.0, 1.0, 1.0, 1.0, 1.0, 1.0, 1.0, 1.0, 1.0, 1.0, 1.0, 1.0, 1.0, 1.0, 1.0, 1.0, 1.0, 1.0, 1.0, 1.0, 1.0, 1.0, 1.0, 1.0, 1.0, 1.0, 1.0, 1.0, 1.0, 1.0, 1.0, 1.0, 1.0, 1.0, 1.0, 1.0, 1.0, 1.0, 1.0, 1.0, 1.0, 1.0, 1.0, 1.0, 1.0, 1.0, 1.0, 1.0, 1.0, 1.0, 1.0, 1.0, 1.0, 1.0, 1.0, 1.0, 1.0, 1.0, 1.0, 1.0, 1.0, 1.0, 1.0, 1.0, 1.0, 1.0, 1.0, 1.0, 1.0, 1.0, 1.0, 1.0, 1.0, 1.0, 1.0, 1.0, 1.0, 1.0, 1.0, 1.0, 1.0, 1.0, 1.0, 1.0, 1.0, 1.0, 1.0, 1.0, 1.0, 1.0, 1.0, 1.0, 1.0, 1.0, 1.0, 1.0, 1.0, 1.0, 1.0, 1.0, 1.0, 1.0, 1.0, 1.0, 1.0, 1.0, 1.0, 1.0, 1.0, 1.0, 1.0, 1.0, 1.0, 1.0, 1.0, 1.0, 1.0, 1.0, 1.0, 1.0, 1.0, 1.0, 1.0, 1.0, 1.0, 1.0, 1.0, 1.0, 1.0, 1.0, 1.0, 1.0, 1.0, 1.0, 1.0, 1.0, 1.0, 1.0, 1.0, 1.0, 1.0, 1.0, 1.0, 1.0, 1.0, 1.0, 1.0, 1.0, 1.0, 1.0, 1.0, 1.0, 1.0, 1.0, 1.0, 1.0, 1.0, 1.0, 1.0, 1.0, 1.0, 1.0, 1.0, 1.0, 1.0, 1.0, 1.0, 1.0, 1.0, 1.0, 1.0, 1.0, 1.0, 1.0, 1.0, 1.0, 1.0, 1.0, 1.0, 1.0, 1.0, 1.0, 1.0, 1.0, 1.0, 1.0, 1.0, 1.0, 1.0, 1.0, 1.0, 1.0, 1.0, 1.0, 1.0, 1.0, 1.0, 1.0, 1.0, 1.0, 1.0, 1.0, 1.0, 1.0, 1.0, 1.0, 1.0, 1.0, 1.0, 1.0, 1.0, 1.0, 1.0, 1.0, 1.0, 1.0, 1.0, 1.0, 1.0, 1.0, 1.0, 1.0, 1.0, 1.0, 1.0, 1.0, 1.0, 1.0, 1.0, 1.0, 1.0, 1.0, 1.0, 1.0, 1.0, 1.0, 1.0, 1.0, 1.0, 1.0, 1.0, 1.0, 1.0, 1.0, 1.0, 1.0, 1.0, 1.0, 1.0, 1.0, 1.0, 1.0, 1.0, 1.0, 1.0, 1.0, 1.0, 1.0, 1.0, 1.0, 1.0, 1.0, 1.0, 1.0, 1.0, 1.0, 1.0, 1.0, 1.0, 1.0, 1.0, 1.0, 1.0, 1.0, 1.0, 1.0, 1.0, 1.0, 1.0, 1.0, 1.0, 1.0, 1.0, 1.0, 1.0, 1.0, 1.0, 1.0, 1.0, 1.0, 1.0, 1.0, 1.0, 1.0, 1.0, 1.0, 1.0, 1.0, 1.0, 1.0, 1.0, 1.0, 1.0, 1.0, 1.0, 1.0, 1.0, 1.0, 1.0, 1.0, 1.0, 1.0, 1.0, 1.0, 1.0, 1.0, 1.0, 1.0, 1.0, 1.0, 1.0, 1.0, 1.0, 1.0, 1.0, 1.0, 1.0, 1.0, 1.0, 1.0, 1.0, 1.0, 1.0, 1.0, 1.0, 1.0, 1.0, 1.0, 1.0, 1.0, 1.0, 1.0, 1.0, 1.0, 1.0, 1.0, 1.0, 1.0, 1.0, 1.0, 1.0, 1.0, 1.0, 1.0, 1.0, 1.0, 1.0, 1.0, 1.0, 1.0, 1.0, 1.0, 1.0, 1.0, 1.0, 1.0, 1.0, 1.0, 1.0, 1.0, 1.0, 1.0, 1.0, 1.0, 1.0, 1.0, 1.0, 1.0, 1.0, 1.0, 1.0, 1.0, 1.0, 1.0, 1.0, 1.0, 1.0, 1.0, 1.0, 1.0, 1.0, 1.0, 1.0, 1.0, 1.0, 1.0, 1.0, 1.0, 1.0, 1.0, 1.0, 1.0, 1.0, 1.0, 1.0, 1.0, 1.0, 1.0, 1.0, 1.0, 1.0, 1.0, 1.0, 1.0, 1.0, 1.0, 1.0, 1.0, 1.0, 1.0, 1.0, 1.0, 1.0, 1.0, 1.0, 1.0, 1.0, 1.0, 1.0, 1.0, 1.0, 1.0, 1.0, 1.0, 1.0, 1.0, 1.0, 1.0, 1.0, 1.0, 1.0, 1.0, 1.0, 1.0, 1.0, 1.0, 1.0, 1.0, 1.0, 1.0, 1.0, 1.0, 1.0, 1.0, 1.0, 1.0, 1.0, 1.0, 1.0, 1.0, 1.0, 1.0, 1.0, 1.0, 1.0, 1.0, 1.0, 1.0, 1.0, 1.0, 1.0, 1.0, 1.0, 1.0, 1.0, 1.0, 1.0, 1.0, 1.0, 1.0, 1.0, 1.0, 1.0, 1.0, 1.0, 1.0, 1.0, 1.0, 1.0, 1.0, 1.0, 1.0, 1.0, 1.0, 1.0, 1.0, 1.0, 1.0, 1.0, 1.0, 1.0, 1.0, 1.0, 1.0, 1.0, 1.0, 1.0, 1.0, 1.0, 1.0, 1.0, 1.0, 1.0, 1.0, 1.0, 1.0, 1.0, 1.0, 1.0, 1.0, 1.0, 1.0, 1.0, 1.0, 1.0, 1.0, 1.0, 1.0, 1.0, 1.0, 1.0, 1.0, 1.0, 1.0, 1.0, 1.0, 1.0, 1.0, 1.0, 1.0, 1.0, 1.0, 1.0, 1.0, 1.0, 1.0, 1.0, 1.0, 1.0, 1.0, 1.0, 1.0, 1.0, 1.0, 1.0, 1.0, 1.0, 1.0, 1.0, 1.0, 1.0, 1.0, 1.0, 1.0, 1.0, 1.0, 1.0, 1.0, 1.0, 1.0, 1.0, 1.0, 1.0, 1.0, 1.0, 1.0, 1.0, 1.0, 1.0, 1.0, 1.0, 1.0, 1.0, 1.0, 1.0, 1.0, 1.0, 1.0, 1.0, 1.0, 1.0, 1.0, 1.0, 1.0, 1.0, 1.0, 1.0, 1.0, 1.0, 1.0, 1.0, 1.0, 1.0, 1.0, 1.0, 1.0, 1.0, 1.0, 1.0, 1.0, 1.0, 1.0, 1.0, 1.0, 1.0, 1.0, 1.0, 1.0, 1.0, 1.0, 1.0, 1.0, 1.0, 1.0, 1.0, 1.0, 1.0, 1.0, 1.0, 1.0, 1.0, 1.0, 1.0, 1.0, 1.0, 1.0, 1.0, 1.0, 1.0, 1.0, 1.0, 1.0, 1.0, 1.0, 1.0, 1.0, 1.0, 1.0, 1.0, 1.0, 1.0, 1.0, 1.0, 1.0, 1.0, 1.0, 1.0, 1.0, 1.0, 1.0, 1.0, 1.0, 1.0, 1.0, 1.0, 1.0, 1.0, 1.0, 1.0, 1.0, 1.0, 1.0, 1.0, 1.0, 1.0, 1.0, 1.0, 1.0, 1.0, 1.0, 1.0, 1.0, 1.0, 1.0, 1.0, 1.0, 1.0, 1.0, 1.0, 1.0, 1.0, 1.0, 1.0, 1.0, 1.0, 1.0, 1.0, 1.0, 1.0, 1.0, 1.0, 1.0, 1.0, 1.0, 1.0, 1.0, 1.0, 1.0, 1.0, 1.0, 1.0, 1.0, 1.0, 1.0, 1.0, 1.0, 1.0, 1.0, 1.0, 1.0, 1.0, 1.0, 1.0, 1.0, 1.0, 1.0, 1.0, 1.0, 1.0, 1.0, 1.0, 1.0, 1.0, 1.0, 1.0, 1.0, 1.0, 1.0, 1.0, 1.0, 1.0, 1.0, 1.0, 1.0, 1.0, 1.0, 1.0, 1.0, 1.0, 1.0, 1.0, 1.0, 1.0, 1.0, 1.0, 1.0, 1.0, 1.0, 1.0, 1.0, 1.0, 1.0, 1.0, 1.0, 1.0, 1.0, 1.0, 1.0, 1.0, 1.0, 1.0, 1.0, 1.0, 1.0, 1.0, 1.0, 1.0, 1.0, 1.0, 1.0, 1.0, 1.0, 1.0, 1.0, 1.0, 1.0, 1.0, 1.0, 1.0, 1.0, 1.0, 1.0, 1.0, 1.0, 1.0, 1.0, 1.0, 1.0, 1.0, 1.0, 1.0, 1.0, 1.0, 1.0, 1.0, 1.0, 1.0, 1.0, 1.0, 1.0, 1.0, 1.0, 1.0, 1.0, 1.0, 1.0, 1.0, 1.0, 1.0, 1.0, 1.0, 1.0, 1.0, 1.0, 1.0, 1.0, 1.0, 1.0, 1.0, 1.0, 1.0, 1.0, 1.0, 1.0, 1.0, 1.0, 1.0, 1.0, 1.0, 1.0, 1.0, 1.0, 1.0, 1.0, 1.0, 1.0, 1.0, 1.0, 1.0, 1.0, 1.0, 1.0, 1.0, 1.0, 1.0, 1.0, 1.0, 1.0, 1.0, 1.0, 1.0, 1.0, 1.0, 1.0, 1.0, 1.0, 1.0, 1.0, 1.0, 1.0, 1.0, 1.0, 1.0, 1.0, 1.0, 1.0, 1.0, 1.0, 1.0, 1.0, 1.0, 1.0, 1.0, 1.0, 1.0, 1.0, 1.0, 1.0, 1.0, 1.0, 1.0, 1.0, 1.0, 1.0, 1.0, 1.0, 1.0, 1.0, 1.0, 1.0, 1.0, 1.0, 1.0, 1.0, 1.0, 1.0, 1.0, 1.0, 1.0, 1.0, 1.0, 1.0, 1.0, 1.0, 1.0, 1.0, 1.0, 1.0, 1.0, 1.0, 1.0, 1.0, 1.0, 1.0, 1.0, 1.0, 1.0, 1.0, 1.0, 1.0, 1.0, 1.0, 1.0, 1.0, 1.0, 1.0, 1.0, 1.0, 1.0, 1.0, 1.0, 1.0, 1.0, 1.0, 1.0, 1.0, 1.0, 1.0, 1.0, 1.0, 1.0, 1.0, 1.0, 1.0, 1.0, 1.0, 1.0, 1.0, 1.0, 1.0, 1.0, 1.0, 1.0, 1.0, 1.0, 1.0, 1.0, 1.0, 1.0, 1.0, 1.0, 1.0, 1.0, 1.0, 1.0, 1.0, 1.0, 1.0, 1.0, 1.0, 1.0, 1.0, 1.0, 1.0, 1.0, 1.0, 1.0, 1.0, 1.0, 1.0, 1.0, 1.0, 1.0, 1.0, 1.0, 1.0, 1.0, 1.0, 1.0, 1.0, 1.0, 1.0, 1.0, 1.0, 1.0, 1.0, 1.0, 1.0, 1.0, 1.0, 1.0, 1.0, 1.0, 1.0, 1.0, 1.0, 1.0, 1.0, 1.0, 1.0, 1.0, 1.0, 1.0, 1.0, 1.0, 1.0, 1.0, 1.0, 1.0, 1.0, 1.0, 1.0, 1.0, 1.0, 1.0, 1.0, 1.0, 1.0, 1.0, 1.0, 1.0, 1.0, 1.0, 1.0, 1.0, 1.0, 1.0, 1.0, 1.0, 1.0, 1.0, 1.0, 1.0, 1.0, 1.0, 1.0, 1.0, 1.0, 1.0, 1.0, 1.0, 1.0, 1.0, 1.0, 1.0, 1.0, 1.0, 1.0, 1.0, 1.0, 1.0, 1.0, 1.0, 1.0, 1.0, 1.0, 1.0, 1.0, 1.0, 1.0, 1.0, 1.0, 1.0, 1.0, 1.0, 1.0, 1.0, 1.0, 1.0, 1.0, 1.0, 1.0, 1.0, 1.0, 1.0, 1.0, 1.0, 1.0, 1.0, 1.0, 1.0, 1.0, 1.0, 1.0, 1.0, 1.0, 1.0, 1.0, 1.0, 1.0, 1.0, 1.0, 1.0, 1.0, 1.0, 1.0, 1.0, 1.0, 1.0, 1.0, 1.0, 1.0, 1.0, 1.0, 1.0, 1.0, 1.0, 1.0, 1.0, 1.0, 1.0, 1.0, 1.0, 1.0, 1.0, 1.0, 1.0, 1.0, 1.0, 1.0, 1.0, 1.0, 1.0, 1.0, 1.0, 1.0, 1.0, 1.0, 1.0, 1.0, 1.0, 1.0, 1.0, 1.0, 1.0, 1.0, 1.0, 1.0, 1.0, 1.0, 1.0, 1.0, 1.0, 1.0, 1.0, 1.0, 1.0, 1.0, 1.0, 1.0, 1.0, 1.0, 1.0, 1.0, 1.0, 1.0, 1.0, 1.0, 1.0, 1.0, 1.0, 1.0, 1.0, 1.0, 1.0, 1.0, 1.0, 1.0, 1.0, 1.0, 1.0, 1.0, 1.0, 1.0, 1.0, 1.0, 1.0, 1.0, 1.0, 1.0, 1.0, 1.0, 1.0, 1.0, 1.0, 1.0, 1.0, 1.0, 1.0, 1.0, 1.0, 1.0, 1.0, 1.0, 1.0, 1.0, 1.0, 1.0, 1.0, 1.0, 1.0, 1.0, 1.0, 1.0, 1.0, 1.0, 1.0, 1.0, 1.0, 1.0, 1.0, 1.0, 1.0, 1.0, 1.0, 1.0, 1.0, 1.0, 1.0, 1.0, 1.0, 1.0, 1.0, 1.0, 1.0, 1.0, 1.0, 1.0, 1.0, 1.0, 1.0, 1.0, 1.0, 1.0, 1.0, 1.0, 1.0, 1.0, 1.0, 1.0, 1.0, 1.0, 1.0, 1.0, 1.0, 1.0, 1.0, 1.0, 1.0, 1.0, 1.0, 1.0, 1.0, 1.0, 1.0, 1.0, 1.0, 1.0, 1.0, 1.0, 1.0, 1.0, 1.0, 1.0, 1.0, 1.0, 1.0, 1.0, 1.0, 1.0, 1.0, 1.0, 1.0, 1.0, 1.0, 1.0, 1.0, 1.0, 1.0, 1.0, 1.0, 1.0, 1.0, 1.0, 1.0, 1.0, 1.0, 1.0, 1.0, 1.0, 1.0, 1.0, 1.0, 1.0, 1.0, 1.0, 1.0, 1.0, 1.0, 1.0, 1.0, 1.0, 1.0, 1.0, 1.0, 1.0, 1.0, 1.0, 1.0, 1.0, 1.0, 1.0, 1.0, 1.0, 1.0, 1.0, 1.0, 1.0, 1.0, 1.0, 1.0, 1.0, 1.0, 1.0, 1.0, 1.0, 1.0, 1.0, 1.0, 1.0, 1.0, 1.0, 1.0, 1.0, 1.0, 1.0, 1.0, 1.0, 1.0, 1.0, 1.0, 1.0, 1.0, 1.0, 1.0, 1.0, 1.0, 1.0, 1.0, 1.0, 1.0, 1.0, 1.0, 1.0, 1.0, 1.0, 1.0, 1.0, 1.0, 1.0, 1.0, 1.0, 1.0, 1.0, 1.0, 1.0, 1.0, 1.0, 1.0, 1.0, 1.0, 1.0, 1.0, 1.0, 1.0, 1.0, 1.0, 1.0, 1.0, 1.0, 1.0, 1.0, 1.0, 1.0, 1.0, 1.0, 1.0, 1.0, 1.0, 1.0, 1.0, 1.0, 1.0, 1.0, 1.0, 1.0, 1.0, 1.0, 1.0, 1.0, 1.0, 1.0, 1.0, 1.0, 1.0, 1.0, 1.0, 1.0, 1.0, 1.0, 1.0, 1.0, 1.0, 1.0, 1.0, 1.0, 1.0, 1.0, 1.0, 1.0, 1.0, 1.0, 1.0, 1.0, 1.0, 1.0, 1.0, 1.0, 1.0, 1.0, 1.0, 1.0, 1.0, 1.0, 1.0, 1.0, 1.0, 1.0, 1.0, 1.0, 1.0, 1.0, 1.0, 1.0, 1.0, 1.0, 1.0, 1.0, 1.0, 1.0, 1.0, 1.0, 1.0, 1.0, 1.0, 1.0, 1.0, 1.0, 1.0, 1.0, 1.0, 1.0, 1.0, 1.0, 1.0, 1.0, 1.0, 1.0, 1.0, 1.0, 1.0, 1.0, 1.0, 1.0, 1.0, 1.0, 1.0, 1.0, 1.0, 1.0, 1.0, 1.0, 1.0, 1.0, 1.0, 1.0, 1.0, 1.0, 1.0, 1.0, 1.0, 1.0, 1.0, 1.0, 1.0, 1.0, 1.0, 1.0, 1.0, 1.0, 1.0, 1.0, 1.0, 1.0, 1.0, 1.0, 1.0, 1.0, 1.0, 1.0, 1.0, 1.0, 1.0, 1.0, 1.0, 1.0, 1.0, 1.0, 1.0, 1.0, 1.0, 1.0, 1.0, 1.0, 1.0, 1.0, 1.0, 1.0, 1.0, 1.0, 1.0, 1.0, 1.0, 1.0, 1.0, 1.0, 1.0, 1.0, 1.0, 1.0, 1.0, 1.0, 1.0, 1.0, 1.0, 1.0, 1.0, 1.0, 1.0, 1.0, 1.0, 1.0, 1.0, 1.0, 1.0, 1.0, 1.0, 1.0, 1.0, 1.0, 1.0, 1.0, 1.0, 1.0, 1.0, 1.0, 1.0, 1.0, 1.0, 1.0, 1.0, 1.0, 1.0, 1.0, 1.0, 1.0, 1.0, 1.0, 1.0, 1.0, 1.0, 1.0, 1.0, 1.0, 1.0, 1.0, 1.0, 1.0, 1.0, 1.0, 1.0, 1.0, 1.0, 1.0, 1.0, 1.0, 1.0, 1.0, 1.0, 1.0, 1.0, 1.0, 1.0, 1.0, 1.0, 1.0, 1.0, 1.0, 1.0, 1.0, 1.0, 1.0, 1.0, 1.0, 1.0, 1.0, 1.0, 1.0, 1.0, 1.0, 1.0, 1.0, 1.0, 1.0, 1.0, 1.0, 1.0, 1.0, 1.0, 1.0, 1.0, 1.0, 1.0, 1.0, 1.0, 1.0, 1.0, 1.0, 1.0, 1.0, 1.0, 1.0, 1.0, 1.0, 1.0, 1.0, 1.0, 1.0, 1.0, 1.0, 1.0, 1.0, 1.0, 1.0, 1.0, 1.0, 1.0, 1.0, 1.0, 1.0, 1.0, 1.0, 1.0, 1.0, 1.0, 1.0, 1.0, 1.0, 1.0, 1.0, 1.0, 1.0, 1.0, 1.0, 1.0, 1.0, 1.0, 1.0, 1.0, 1.0, 1.0, 1.0, 1.0, 1.0, 1.0, 1.0, 1.0, 1.0, 1.0, 1.0, 1.0, 1.0, 1.0, 1.0, 1.0, 1.0, 1.0, 1.0, 1.0, 1.0, 1.0, 1.0, 1.0, 1.0, 1.0, 1.0, 1.0, 1.0, 1.0, 1.0, 1.0, 1.0, 1.0, 1.0, 1.0, 1.0, 1.0, 1.0, 1.0, 1.0, 1.0, 1.0, 1.0, 1.0, 1.0, 1.0, 1.0, 1.0, 1.0, 1.0, 1.0, 1.0, 1.0, 1.0, 1.0, 1.0, 1.0, 1.0, 1.0, 1.0, 1.0, 1.0, 1.0, 1.0, 1.0, 1.0, 1.0, 1.0, 1.0, 1.0, 1.0, 1.0, 1.0, 1.0, 1.0, 1.0, 1.0, 1.0, 1.0, 1.0, 1.0, 1.0, 1.0, 1.0, 1.0, 1.0, 1.0, 1.0, 1.0, 1.0, 1.0, 1.0, 1.0, 1.0, 1.0, 1.0, 1.0, 1.0, 1.0, 1.0, 1.0, 1.0, 1.0, 1.0, 1.0, 1.0, 1.0, 1.0, 1.0, 1.0, 1.0, 1.0, 1.0, 1.0, 1.0, 1.0, 1.0, 1.0, 1.0, 1.0, 1.0, 1.0, 1.0, 1.0, 1.0, 1.0, 1.0, 1.0, 1.0, 1.0, 1.0, 1.0, 1.0, 1.0, 1.0, 1.0, 1.0, 1.0, 1.0, 1.0, 1.0, 1.0, 1.0, 1.0, 1.0, 1.0, 1.0, 1.0, 1.0, 1.0, 1.0, 1.0, 1.0, 1.0, 1.0, 1.0, 1.0, 1.0, 1.0, 1.0, 1.0, 1.0, 1.0, 1.0, 1.0, 1.0, 1.0, 1.0, 1.0, 1.0, 1.0, 1.0, 1.0, 1.0, 1.0, 1.0, 1.0, 1.0, 1.0, 1.0, 1.0, 1.0, 1.0, 1.0, 1.0, 1.0, 1.0, 1.0, 1.0, 1.0, 1.0, 1.0, 1.0, 1.0, 1.0, 1.0, 1.0, 1.0, 1.0, 1.0, 1.0, 1.0, 1.0, 1.0, 1.0, 1.0, 1.0, 1.0, 1.0, 1.0, 1.0, 1.0, 1.0, 1.0, 1.0, 1.0, 1.0, 1.0, 1.0, 1.0, 1.0, 1.0, 1.0, 1.0, 1.0, 1.0, 1.0, 1.0, 1.0, 1.0, 1.0, 1.0, 1.0, 1.0, 1.0, 1.0, 1.0, 1.0, 1.0, 1.0, 1.0, 1.0, 1.0, 1.0, 1.0, 1.0, 1.0, 1.0, 1.0, 1.0, 1.0, 1.0, 1.0, 1.0, 1.0, 1.0, 1.0, 1.0, 1.0, 1.0, 1.0, 1.0, 1.0, 1.0, 1.0, 1.0, 1.0, 1.0, 1.0, 1.0, 1.0, 1.0, 1.0, 1.0, 1.0, 1.0, 1.0, 1.0, 1.0, 1.0, 1.0, 1.0, 1.0, 1.0, 1.0, 1.0, 1.0, 1.0, 1.0, 1.0, 1.0, 1.0, 1.0, 1.0, 1.0, 1.0, 1.0, 1.0, 1.0, 1.0, 1.0, 1.0, 1.0, 1.0, 1.0, 1.0, 1.0, 1.0, 1.0, 1.0, 1.0, 1.0, 1.0, 1.0, 1.0, 1.0, 1.0, 1.0, 1.0, 1.0, 1.0, 1.0, 1.0, 1.0, 1.0, 1.0, 1.0, 1.0, 1.0, 1.0, 1.0, 1.0, 1.0, 1.0, 1.0, 1.0, 1.0, 1.0, 1.0, 1.0, 1.0, 1.0, 1.0, 1.0, 1.0, 1.0, 1.0, 1.0, 1.0, 1.0, 1.0, 1.0, 1.0, 1.0, 1.0, 1.0, 1.0, 1.0, 1.0, 1.0, 1.0, 1.0, 1.0, 1.0, 1.0, 1.0, 1.0, 1.0, 1.0, 1.0, 1.0, 1.0, 1.0, 1.0, 1.0, 1.0, 1.0, 1.0, 1.0, 1.0, 1.0, 1.0, 1.0, 1.0, 1.0, 1.0, 1.0, 1.0, 1.0, 1.0, 1.0, 1.0, 1.0, 1.0, 1.0, 1.0, 1.0, 1.0, 1.0, 1.0, 1.0, 1.0, 1.0, 1.0, 1.0, 1.0, 1.0, 1.0, 1.0, 1.0, 1.0, 1.0, 1.0, 1.0, 1.0, 1.0, 1.0, 1.0, 1.0, 1.0, 1.0, 1.0, 1.0, 1.0, 1.0, 1.0, 1.0, 1.0, 1.0, 1.0, 1.0, 1.0, 1.0, 1.0, 1.0, 1.0, 1.0, 1.0, 1.0, 1.0, 1.0, 1.0, 1.0, 1.0, 1.0, 1.0, 1.0, 1.0, 1.0, 1.0, 1.0, 1.0, 1.0, 1.0, 1.0, 1.0, 1.0, 1.0, 1.0, 1.0, 1.0, 1.0, 1.0, 1.0, 1.0, 1.0, 1.0, 1.0, 1.0, 1.0, 1.0, 1.0, 1.0, 1.0, 1.0, 1.0, 1.0, 1.0, 1.0, 1.0, 1.0, 1.0, 1.0, 1.0, 1.0, 1.0, 1.0, 1.0, 1.0, 1.0, 1.0, 1.0, 1.0, 1.0, 1.0, 1.0, 1.0, 1.0, 1.0, 1.0, 1.0, 1.0, 1.0, 1.0, 1.0, 1.0, 1.0, 1.0, 1.0, 1.0, 1.0, 1.0, 1.0, 1.0, 1.0, 1.0, 1.0, 1.0, 1.0, 1.0, 1.0, 1.0, 1.0, 1.0, 1.0, 1.0, 1.0, 1.0, 1.0, 1.0, 1.0, 1.0, 1.0, 1.0, 1.0, 1.0, 1.0, 1.0, 1.0, 1.0, 1.0, 1.0, 1.0, 1.0, 1.0, 1.0, 1.0, 1.0, 1.0, 1.0, 1.0, 1.0, 1.0, 1.0, 1.0, 1.0, 1.0, 1.0, 1.0, 1.0, 1.0, 1.0, 1.0, 1.0, 1.0, 1.0, 1.0, 1.0, 1.0, 1.0, 1.0, 1.0, 1.0, 1.0, 1.0, 1.0, 1.0, 1.0, 1.0, 1.0, 1.0, 1.0, 1.0, 1.0, 1.0, 1.0, 1.0, 1.0, 1.0, 1.0, 1.0, 1.0, 1.0, 1.0, 1.0, 1.0, 1.0, 1.0, 1.0, 1.0, 1.0, 1.0, 1.0, 1.0, 1.0, 1.0, 1.0, 1.0, 1.0, 1.0, 1.0, 1.0, 1.0, 1.0, 1.0, 1.0, 1.0, 1.0, 1.0, 1.0, 1.0, 1.0, 1.0, 1.0, 1.0, 1.0, 1.0, 1.0, 1.0, 1.0, 1.0, 1.0, 1.0, 1.0, 1.0, 1.0, 1.0, 1.0, 1.0, 1.0, 1.0, 1.0, 1.0, 1.0, 1.0, 1.0, 1.0, 1.0, 1.0, 1.0, 1.0, 1.0, 1.0, 1.0, 1.0, 1.0, 1.0, 1.0, 1.0, 1.0, 1.0, 1.0, 1.0, 1.0, 1.0, 1.0, 1.0, 1.0, 1.0, 1.0, 1.0, 1.0, 1.0, 1.0, 1.0, 1.0, 1.0, 1.0, 1.0, 1.0, 1.0, 1.0, 1.0, 1.0, 1.0, 1.0, 1.0, 1.0, 1.0, 1.0, 1.0, 1.0, 1.0, 1.0, 1.0, 1.0, 1.0, 1.0, 1.0, 1.0, 1.0, 1.0, 1.0, 1.0, 1.0, 1.0, 1.0, 1.0, 1.0, 1.0, 1.0, 1.0, 1.0, 1.0, 1.0, 1.0, 1.0, 1.0, 1.0, 1.0, 1.0, 1.0, 1.0, 1.0, 1.0, 1.0, 1.0, 1.0, 1.0, 1.0, 1.0, 1.0, 1.0, 1.0, 1.0, 1.0, 1.0, 1.0, 1.0, 1.0, 1.0, 1.0, 1.0, 1.0, 1.0, 1.0, 1.0, 1.0, 1.0, 1.0, 1.0, 1.0, 1.0, 1.0, 1.0, 1.0, 1.0, 1.0, 1.0, 1.0, 1.0, 1.0, 1.0, 1.0, 1.0, 1.0, 1.0, 1.0, 1.0, 1.0, 1.0, 1.0, 1.0, 1.0, 1.0, 1.0, 1.0, 1.0, 1.0, 1.0, 1.0, 1.0, 1.0, 1.0, 1.0, 1.0, 1.0, 1.0, 1.0, 1.0, 1.0, 1.0, 1.0, 1.0, 1.0, 1.0, 1.0, 1.0, 1.0, 1.0, 1.0, 1.0, 1.0, 1.0, 1.0, 1.0, 1.0, 1.0, 1.0, 1.0, 1.0, 1.0, 1.0, 1.0, 1.0, 1.0, 1.0, 1.0, 1.0, 1.0, 1.0, 1.0, 1.0, 1.0, 1.0, 1.0, 1.0, 1.0, 1.0, 1.0, 1.0, 1.0, 1.0, 1.0, 1.0, 1.0, 1.0, 1.0, 1.0, 1.0, 1.0, 1.0, 1.0, 1.0, 1.0, 1.0, 1.0, 1.0, 1.0, 1.0, 1.0, 1.0, 1.0, 1.0, 1.0, 1.0, 1.0, 1.0, 1.0, 1.0, 1.0, 1.0, 1.0, 1.0, 1.0, 1.0, 1.0, 1.0, 1.0, 1.0, 1.0, 1.0, 1.0, 1.0, 1.0, 1.0, 1.0, 1.0, 1.0, 1.0, 1.0, 1.0, 1.0, 1.0, 1.0, 1.0, 1.0, 1.0, 1.0, 1.0, 1.0, 1.0, 1.0, 1.0, 1.0, 1.0, 1.0, 1.0, 1.0, 1.0, 1.0, 1.0, 1.0, 1.0, 1.0, 1.0, 1.0, 1.0, 1.0, 1.0, 1.0, 1.0, 1.0, 1.0, 1.0, 1.0, 1.0, 1.0, 1.0, 1.0, 1.0, 1.0, 1.0, 1.0, 1.0, 1.0, 1.0, 1.0, 1.0, 1.0, 1.0, 1.0, 1.0, 1.0, 1.0, 1.0, 1.0, 1.0, 1.0, 1.0, 1.0, 1.0, 1.0, 1.0, 1.0, 1.0, 1.0, 1.0, 1.0, 1.0, 1.0, 1.0, 1.0, 1.0, 1.0, 1.0, 1.0, 1.0, 1.0, 1.0, 1.0, 1.0, 1.0, 1.0, 1.0, 1.0, 1.0, 1.0, 1.0, 1.0, 1.0, 1.0, 1.0, 1.0, 1.0, 1.0, 1.0, 1.0, 1.0, 1.0, 1.0, 1.0, 1.0, 1.0, 1.0, 1.0, 1.0, 1.0, 1.0, 1.0, 1.0, 1.0, 1.0, 1.0, 1.0, 1.0, 1.0, 1.0, 1.0, 1.0, 1.0, 1.0, 1.0, 1.0, 1.0, 1.0, 1.0, 1.0, 1.0, 1.0, 1.0, 1.0, 1.0, 1.0, 1.0, 1.0, 1.0, 1.0, 1.0, 1.0, 1.0, 1.0, 1.0, 1.0, 1.0, 1.0, 1.0, 1.0, 1.0, 1.0, 1.0, 1.0, 1.0, 1.0, 1.0, 1.0, 1.0, 1.0, 1.0, 1.0, 1.0, 1.0, 1.0, 1.0, 1.0, 1.0, 1.0, 1.0, 1.0, 1.0, 1.0, 1.0, 1.0, 1.0, 1.0, 1.0, 1.0, 1.0, 1.0, 1.0, 1.0, 1.0, 1.0, 1.0, 1.0, 1.0, 1.0, 1.0, 1.0, 1.0, 1.0, 1.0, 1.0, 1.0, 1.0, 1.0, 1.0, 1.0, 1.0, 1.0, 1.0, 1.0, 1.0, 1.0, 1.0, 1.0, 1.0, 1.0, 1.0, 1.0, 1.0, 1.0, 1.0, 1.0, 1.0, 1.0, 1.0, 1.0, 1.0, 1.0, 1.0, 1.0, 1.0, 1.0, 1.0, 1.0, 1.0, 1.0, 1.0, 1.0, 1.0, 1.0, 1.0, 1.0, 1.0, 1.0, 1.0, 1.0, 1.0, 1.0, 1.0, 1.0, 1.0, 1.0, 1.0, 1.0, 1.0, 1.0, 1.0, 1.0, 1.0, 1.0, 1.0, 1.0, 1.0, 1.0, 1.0, 1.0, 1.0, 1.0, 1.0, 1.0, 1.0, 1.0, 1.0, 1.0, 1.0, 1.0, 1.0, 1.0, 1.0, 1.0, 1.0, 1.0, 1.0, 1.0, 1.0, 1.0, 1.0, 1.0, 1.0, 1.0, 1.0, 1.0, 1.0, 1.0, 1.0, 1.0, 1.0, 1.0, 1.0, 1.0, 1.0, 1.0, 1.0, 1.0, 1.0, 1.0, 1.0, 1.0, 1.0, 1.0, 1.0, 1.0, 1.0, 1.0, 1.0, 1.0, 1.0, 1.0, 1.0, 1.0, 1.0, 1.0, 1.0, 1.0, 1.0, 1.0, 1.0, 1.0, 1.0, 1.0, 1.0, 1.0, 1.0, 1.0, 1.0, 1.0, 1.0, 1.0, 1.0, 1.0, 1.0, 1.0, 1.0, 1.0, 1.0, 1.0, 1.0, 1.0, 1.0, 1.0, 1.0, 1.0, 1.0, 1.0, 1.0, 1.0, 1.0, 1.0, 1.0, 1.0, 1.0, 1.0, 1.0, 1.0, 1.0, 1.0, 1.0, 1.0, 1.0, 1.0, 1.0, 1.0, 1.0, 1.0, 1.0, 1.0, 1.0, 1.0, 1.0, 1.0, 1.0, 1.0, 1.0, 1.0, 1.0, 1.0, 1.0, 1.0, 1.0, 1.0, 1.0, 1.0, 1.0, 1.0, 1.0, 1.0, 1.0, 1.0, 1.0, 1.0, 1.0, 1.0, 1.0, 1.0, 1.0, 1.0, 1.0, 1.0, 1.0, 1.0, 1.0, 1.0, 1.0, 1.0, 1.0, 1.0, 1.0, 1.0, 1.0, 1.0, 1.0, 1.0, 1.0, 1.0, 1.0, 1.0, 1.0, 1.0, 1.0, 1.0, 1.0, 1.0, 1.0, 1.0, 1.0, 1.0, 1.0, 1.0, 1.0, 1.0, 1.0, 1.0, 1.0, 1.0, 1.0, 1.0, 1.0, 1.0, 1.0, 1.0, 1.0, 1.0, 1.0, 1.0, 1.0, 1.0, 1.0, 1.0, 1.0, 1.0, 1.0, 1.0, 1.0, 1.0, 1.0, 1.0, 1.0, 1.0, 1.0, 1.0, 1.0, 1.0, 1.0, 1.0, 1.0, 1.0, 1.0, 1.0, 1.0, 1.0, 1.0, 1.0, 1.0, 1.0, 1.0, 1.0, 1.0, 1.0, 1.0, 1.0, 1.0, 1.0, 1.0, 1.0, 1.0, 1.0, 1.0, 1.0, 1.0, 1.0, 1.0, 1.0, 1.0, 1.0, 1.0, 1.0, 1.0, 1.0, 1.0, 1.0, 1.0, 1.0, 1.0, 1.0, 1.0, 1.0, 1.0, 1.0, 1.0, 1.0, 1.0, 1.0, 1.0, 1.0, 1.0, 1.0, 1.0, 1.0, 1.0, 1.0, 1.0, 1.0, 1.0, 1.0, 1.0, 1.0, 1.0, 1.0, 1.0, 1.0, 1.0, 1.0, 1.0, 1.0, 1.0, 1.0, 1.0, 1.0, 1.0, 1.0, 1.0, 1.0, 1.0, 1.0, 1.0, 1.0, 1.0, 1.0, 1.0, 1.0, 1.0, 1.0, 1.0, 1.0, 1.0, 1.0, 1.0, 1.0, 1.0, 1.0, 1.0, 1.0, 1.0, 1.0, 1.0, 1.0, 1.0, 1.0, 1.0, 1.0, 1.0, 1.0, 1.0, 1.0, 1.0, 1.0, 1.0, 1.0, 1.0, 1.0, 1.0, 1.0, 1.0, 1.0, 1.0, 1.0, 1.0, 1.0, 1.0, 1.0, 1.0, 1.0, 1.0, 1.0, 1.0, 1.0, 1.0, 1.0, 1.0, 1.0, 1.0, 1.0, 1.0, 1.0, 1.0, 1.0, 1.0, 1.0, 1.0, 1.0, 1.0, 1.0, 1.0, 1.0, 1.0, 1.0, 1.0, 1.0, 1.0, 1.0, 1.0, 1.0, 1.0, 1.0, 1.0, 1.0, 1.0, 1.0, 1.0, 1.0, 1.0, 1.0, 1.0, 1.0, 1.0, 1.0, 1.0, 1.0, 1.0, 1.0, 1.0, 1.0, 1.0, 1.0, 1.0, 1.0, 1.0, 1.0, 1.0, 1.0, 1.0, 1.0, 1.0, 1.0, 1.0, 1.0, 1.0, 1.0, 1.0, 1.0, 1.0, 1.0, 1.0, 1.0, 1.0, 1.0, 1.0, 1.0, 1.0])
me_cube_002.use_remesh_fix_poles = True
me_cube_002.use_remesh_preserve_attributes = False
me_cube_002.use_mirror_x = True
me_cube_002.update()
arm_skel = bpy.data.armatures.new('skel')  # bones are not reproduced

# ---- objects
ob_myriggedmesh = bpy.data.objects.new('myriggedmesh', me_cube_002)
ob_myarmat = bpy.data.objects.new('myarmat', arm_skel)

# ---- transforms, parenting, visibility, modifiers, constraints
ob_myriggedmesh.parent = ob_myarmat
ob_myriggedmesh.matrix_parent_inverse = Matrix(((1.0, 0.0, 0.0, -0.0), (0.0, -4.371e-08, 1.0, 0.0), (0.0, -1.0, -4.371e-08, 0.0), (-0.0, 0.0, -0.0, 1.0)))
ob_myriggedmesh.location = (0.0, 0.04197, -5.96e-08)
ob_myriggedmesh.rotation_euler = (1.571, -0.0, 0.0)
ob_myriggedmesh.lineart.crease_threshold = 0.0
ob_myriggedmesh.use_mesh_mirror_x = True
_vg = ob_myriggedmesh.vertex_groups.new(name='spine')
for _i, _w in zip([39, 40, 41, 42, 43, 44, 45, 46, 47, 48, 49, 50, 51, 52, 53, 80, 81, 82, 83, 85, 87, 120, 121, 122, 123, 124, 130, 131, 132, 133, 134, 135, 136, 137, 138, 139, 140, 141], [0.004764, 0.08145, 0.07853, 0.2168, 0.1815, 0.6536, 0.6588, 0.0936, 0.5917, 0.6138, 0.3145, 0.1645, 0.6389, 0.623, 0.134, 0.1177, 0.8979, 0.9457, 0.888, 0.03062, 0.7741, 0.3785, 0.7843, 0.5399, 0.511, 0.9168, 0.002382, 0.002382, 0.0431, 0.04072, 0.03926, 0.07999, 0.1491, 0.1477, 0.13, 0.1991, 0.03926, 0.09075]): _vg.add([_i], _w, 'REPLACE')
_vg = ob_myriggedmesh.vertex_groups.new(name='spine.001')
for _i, _w in zip([37, 38, 39, 40, 41, 42, 43, 44, 45, 47, 48, 50, 51, 52, 79, 80, 81, 120, 121, 127, 128, 129, 130, 131, 132, 133, 134, 135, 136, 137, 138, 139, 140, 141, 142], [0.05237, 0.02165, 0.06995, 0.2043, 0.2177, 0.458, 0.6045, 0.1863, 0.06254, 0.2, 0.06965, 0.6424, 0.2076, 0.07084, 0.08043, 0.714, 0.07613, 0.03542, 0.03542, 0.02619, 0.02619, 0.03701, 0.06116, 0.03498, 0.1371, 0.1283, 0.135, 0.211, 0.3311, 0.3378, 0.4111, 0.5312, 0.1197, 0.3131, 0.02619]): _vg.add([_i], _w, 'REPLACE')
_vg = ob_myriggedmesh.vertex_groups.new(name='spine.002')
for _i, _w in zip([37, 39, 40, 41, 42, 43, 47, 78, 79, 80, 127, 128, 129, 130, 131, 132, 133, 134, 135, 136, 137, 138, 139, 140, 141, 142], [0.07752, 0.107, 0.3146, 0.3342, 0.13, 0.0751, 0.03753, 0.07359, 0.4155, 0.0798, 0.03876, 0.03876, 0.03876, 0.09226, 0.0535, 0.2108, 0.1961, 0.2059, 0.3244, 0.2223, 0.2321, 0.2047, 0.1025, 0.1671, 0.03755, 0.03876]): _vg.add([_i], _w, 'REPLACE')
_vg = ob_myriggedmesh.vertex_groups.new(name='spine.003')
for _i, _w in zip([6, 24, 26, 27, 30, 31, 32, 33, 55, 78, 79, 80], [0.05982, 0.03284, 0.3307, 0.2912, 0.7988, 0.8698, 0.1777, 0.1026, 0.008389, 0.8595, 0.4696, 0.0889]): _vg.add([_i], _w, 'REPLACE')
_vg = ob_myriggedmesh.vertex_groups.new(name='spine.005')
for _i, _w in zip([0, 2, 4, 6, 9, 12, 13, 14, 15, 17, 22, 23, 24, 25, 26, 27, 28, 29, 30, 31, 32, 33, 146, 147, 149, 153, 154, 155, 156, 161, 162, 163, 167, 168, 169, 170, 171, 172, 173, 174, 178, 179, 180, 181, 182, 183, 184, 185, 186, 187, 188, 189, 190, 191, 192, 193, 194, 195], [0.02555, 0.05429, 0.1939, 0.2312, 0.1458, 0.05106, 0.02522, 0.1169, 0.0345, 0.2165, 0.2495, 0.5984, 0.5313, 0.6379, 0.4852, 0.4727, 0.07218, 0.1363, 0.1177, 0.04967, 0.1159, 0.5071, 0.01277, 0.02553, 0.04278, 0.02553, 0.01725, 0.01725, 0.03003, 0.01916, 0.01276, 0.04692, 0.03829, 0.008626, 0.02588, 0.03226, 0.01277, 0.006387, 0.03829, 0.03864, 0.01276, 0.02588, 0.008626, 0.02779, 0.006387, 0.02364, 0.0214, 0.01501, 0.008626, 0.008626, 0.01725, 0.02139, 0.03415, 0.03002, 0.01276, 0.01276, 0.02553, 0.009581]): _vg.add([_i], _w, 'REPLACE')
_vg = ob_myriggedmesh.vertex_groups.new(name='spine.006')
for _i, _w in zip([0, 1, 2, 3, 4, 5, 6, 7, 8, 9, 10, 11, 12, 13, 14, 15, 16, 17, 18, 19, 20, 21, 22, 23, 24, 25, 26, 27, 29, 30, 32, 33, 143, 144, 145, 146, 147, 148, 149, 150, 151, 152, 153, 154, 155, 156, 157, 158, 159, 160, 161, 162, 163, 164, 165, 166, 167, 168, 169, 170, 171, 172, 173, 174, 175, 176, 177, 178, 179, 180, 181, 182, 183, 184, 185, 186, 187, 188, 189, 190, 191, 192, 193, 194, 195], [0.9513, 0.9853, 0.9307, 0.9698, 0.7556, 0.9941, 0.6863, 0.9883, 0.9809, 0.7675, 0.9928, 0.9804, 0.923, 0.9531, 0.8545, 0.943, 0.9855, 0.7286, 0.9947, 0.9984, 0.9828, 0.9971, 0.5759, 0.289, 0.3468, 0.1076, 0.1513, 0.185, 0.09439, 0.0237, 0.009958, 0.3748, 0.9872, 0.9897, 0.9944, 0.9683, 0.9542, 0.9934, 0.933, 0.9829, 0.984, 0.9854, 0.9517, 0.9642, 0.9641, 0.9472, 0.9866, 0.9898, 0.9888, 0.99, 0.9598, 0.9699, 0.928, 0.9816, 0.9846, 0.9854, 0.9373, 0.9749, 0.9535, 0.9451, 0.9671, 0.9768, 0.9386, 0.938, 0.9842, 0.9834, 0.9853, 0.966, 0.9536, 0.9747, 0.9492, 0.9762, 0.9556, 0.9577, 0.9662, 0.9748, 0.9748, 0.9642, 0.9592, 0.9436, 0.9486, 0.9686, 0.9673, 0.953, 0.9716]): _vg.add([_i], _w, 'REPLACE')
_vg = ob_myriggedmesh.vertex_groups.new(name='shoulder.L')
for _i, _w in zip([4, 9, 17, 22, 23, 24, 25, 27, 28, 29, 31, 32, 34, 35, 36, 37, 38, 39, 40, 41, 42, 43, 54, 119, 125, 126, 127, 128, 129, 130, 131, 132, 133, 134, 135, 136, 137, 138, 139, 140, 141, 142], [0.008417, 0.03942, 0.00239, 0.08882, 0.07713, 0.06349, 0.1994, 0.02489, 0.8232, 0.3032, 0.03399, 0.5418, 0.7291, 0.9348, 0.1997, 0.5765, 0.01233, 0.2117, 0.1336, 0.1852, 0.06395, 0.0297, 0.132, 0.1688, 0.8319, 0.5673, 0.7556, 0.3881, 0.2944, 0.3941, 0.2057, 0.1726, 0.355, 0.3809, 0.1594, 0.09875, 0.1246, 0.1075, 0.04682, 0.09879, 0.02102, 0.6528]): _vg.add([_i], _w, 'REPLACE')
_vg = ob_myriggedmesh.vertex_groups.new(name='upper_arm.L')
for _i, _w in zip([32, 34, 35, 37, 38, 39, 40, 41, 42, 43, 50, 51, 54, 55, 56, 57, 58, 59, 60, 61, 62, 63, 64, 65, 66, 67, 68, 119, 125, 126, 127, 128, 129, 130, 131, 132, 133, 134, 135, 136, 137, 138, 139, 140, 141, 142], [0.1295, 0.2568, 0.01793, 0.1531, 0.9087, 0.04295, 0.03298, 0.06134, 0.008797, 0.03359, 0.1188, 0.01883, 0.8703, 0.9431, 0.9778, 0.9839, 0.9367, 0.9616, 0.9866, 0.9283, 0.9873, 0.9587, 0.9393, 0.04034, 0.0944, 0.05822, 0.1361, 0.8044, 0.1374, 0.008965, 0.0855, 0.07653, 0.5309, 0.09801, 0.02147, 0.03797, 0.09303, 0.1072, 0.04716, 0.02089, 0.03507, 0.04747, 0.0212, 0.485, 0.4712, 0.2049]): _vg.add([_i], _w, 'REPLACE')
_vg = ob_myriggedmesh.vertex_groups.new(name='forearm.L')
for _i, _w in zip([58, 59, 61, 64, 65, 66, 67, 68, 69, 70, 71, 72, 73, 118], [0.06274, 0.02635, 0.07333, 0.06033, 0.9841, 0.9038, 0.9428, 0.8604, 0.9331, 0.1293, 0.9389, 0.1011, 0.09775, 0.8844]): _vg.add([_i], _w, 'REPLACE')
_vg = ob_myriggedmesh.vertex_groups.new(name='hand.L')
for _i, _w in zip([69, 70, 71, 72, 73, 74, 75, 76, 77, 118], [0.06642, 0.8708, 0.06145, 0.8989, 0.9023, 0.9961, 1.001, 0.997, 0.9965, 0.1039]): _vg.add([_i], _w, 'REPLACE')
_vg = ob_myriggedmesh.vertex_groups.new(name='shoulder.R')
for _i, _w in zip([9, 22, 25, 28, 29, 36, 37, 39, 40, 41, 42, 43, 126, 127, 128, 129, 130, 131, 132, 133, 134, 135, 136, 137, 138, 139, 140, 141, 142], [0.02248, 0.07712, 0.0138, 0.07416, 0.4508, 0.6977, 0.1122, 0.5179, 0.2041, 0.1053, 0.06093, 0.001136, 0.3489, 0.0561, 0.405, 0.0561, 0.3151, 0.6078, 0.361, 0.1582, 0.1088, 0.1547, 0.1325, 0.08314, 0.05324, 0.03103, 0.05267, 0.0005681, 0.0561]): _vg.add([_i], _w, 'REPLACE')
_vg = ob_myriggedmesh.vertex_groups.new(name='upper_arm.R')
_vg = ob_myriggedmesh.vertex_groups.new(name='forearm.R')
_vg = ob_myriggedmesh.vertex_groups.new(name='hand.R')
_vg = ob_myriggedmesh.vertex_groups.new(name='thigh.L')
for _i, _w in zip([42, 44, 45, 46, 47, 48, 49, 51, 52, 53, 82, 83, 84, 85, 86, 87, 88, 89, 90, 91, 92, 93, 94, 95, 96, 120, 121, 122, 123, 124, 136, 137, 139], [0.008515, 0.08759, 0.2392, 0.8795, 0.08009, 0.1916, 0.3641, 0.09478, 0.2834, 0.851, 0.02117, 0.1057, 0.9866, 0.9572, 0.9919, 0.2035, 0.9611, 0.9416, 0.9673, 0.05059, 0.1017, 0.126, 0.06141, 0.9758, 0.975, 0.5672, 0.1523, 0.4361, 0.4784, 0.06346, 0.004257, 0.004257, 0.004257]): _vg.add([_i], _w, 'REPLACE')
_vg = ob_myriggedmesh.vertex_groups.new(name='shin.L')
for _i, _w in zip([88, 89, 90, 91, 92, 93, 94, 97, 98, 99, 100, 101, 102, 103, 104, 105, 107, 114, 115, 116, 117], [0.02634, 0.058, 0.0152, 0.9494, 0.8982, 0.8739, 0.9385, 0.997, 0.9957, 0.9958, 0.9658, 0.9717, 0.9558, 0.9982, 0.9896, 0.5082, 0.1386, 0.4701, 0.19, 0.8603, 0.4794]): _vg.add([_i], _w, 'REPLACE')
_vg = ob_myriggedmesh.vertex_groups.new(name='foot.L')
for _i, _w in zip([100, 101, 102, 105, 106, 107, 108, 109, 110, 111, 112, 113, 114, 115, 116, 117], [0.01837, 0.006618, 0.03839, 0.4918, 0.9843, 0.8614, 0.9997, 0.9993, 0.9921, 1.004, 0.999, 0.9856, 0.5299, 0.81, 0.1397, 0.5206]): _vg.add([_i], _w, 'REPLACE')
_vg = ob_myriggedmesh.vertex_groups.new(name='thigh.R')
for _i, _w in zip([47, 48, 49], [0.005329, 0.09253, 0.2922]): _vg.add([_i], _w, 'REPLACE')
_vg = ob_myriggedmesh.vertex_groups.new(name='shin.R')
_vg = ob_myriggedmesh.vertex_groups.new(name='foot.R')
_vg = ob_myriggedmesh.vertex_groups.new(name='Pelvis')
for _i, _w in zip([42, 43, 44, 45, 46, 47, 48, 49, 50, 51, 52, 53, 80, 81, 82, 83, 85, 87, 120, 121, 122, 123, 124, 136, 137, 138, 139, 141], [0.06792, 0.04656, 0.1864, 0.5982, 0.1856, 0.2089, 0.6335, 0.6501, 0.03495, 0.1706, 0.486, 0.1824, 0.01544, 0.1766, 0.7283, 0.8918, 0.04296, 0.9447, 0.3342, 0.6072, 0.4554, 0.5371, 0.81, 0.03396, 0.03396, 0.02328, 0.05724, 0.02328]): _vg.add([_i], _w, 'REPLACE')
_vg = ob_myriggedmesh.vertex_groups.new(name='LowerSpine')
for _i, _w in zip([29, 30, 36, 37, 38, 39, 40, 41, 42, 43, 44, 45, 47, 48, 49, 50, 51, 52, 53, 63, 78, 79, 80, 81, 82, 83, 120, 121, 122, 123, 124, 126, 127, 128, 129, 130, 131, 132, 133, 134, 135, 136, 137, 138, 139, 140, 141, 142], [0.008608, 0.05087, 0.1064, 0.1863, 0.05395, 0.2499, 0.6353, 0.6653, 0.7882, 0.8486, 0.7285, 0.2113, 0.7014, 0.2208, 0.06265, 0.8097, 0.7125, 0.2572, 0.05899, 0.003214, 0.1911, 0.8131, 0.9282, 0.7961, 0.2194, 0.003336, 0.1581, 0.2383, 0.1392, 0.03116, 0.1114, 0.05318, 0.09313, 0.1463, 0.1201, 0.2181, 0.1781, 0.4426, 0.4108, 0.4258, 0.6503, 0.7118, 0.7268, 0.7569, 0.8184, 0.3596, 0.4513, 0.09313]): _vg.add([_i], _w, 'REPLACE')
_vg = ob_myriggedmesh.vertex_groups.new(name='UpperSpine')
for _i, _w in zip([26, 27, 28, 29, 30, 31, 33, 36, 37, 39, 40, 41, 42, 78, 79, 126, 127, 128, 129, 130, 131, 132, 133, 134, 135, 136, 137, 138, 139, 140, 142], [0.1069, 0.02194, 0.06399, 0.09731, 0.3514, 0.06371, 0.006849, 0.3612, 0.08307, 0.3639, 0.1363, 0.06817, 0.02565, 0.5373, 0.09018, 0.1806, 0.04153, 0.2221, 0.04153, 0.2235, 0.3626, 0.2501, 0.1097, 0.07562, 0.1023, 0.081, 0.04691, 0.03408, 0.01283, 0.03408, 0.04153]): _vg.add([_i], _w, 'REPLACE')
_vg = ob_myriggedmesh.vertex_groups.new(name='Neck')
for _i, _w in zip([0, 4, 6, 9, 12, 14, 15, 17, 22, 23, 24, 25, 26, 27, 28, 29, 30, 31, 32, 33, 36, 39, 126, 128, 130, 131, 132, 146, 147, 149, 153, 154, 155, 156, 161, 162, 163, 167, 168, 169, 170, 171, 172, 173, 174, 178, 179, 180, 181, 182, 183, 184, 185, 186, 187, 188, 189, 190, 191, 192, 193, 194, 195], [0.004246, 0.1481, 0.09365, 0.1344, 0.04227, 0.003408, 0.01935, 0.08807, 0.2351, 0.4981, 0.1345, 0.5771, 0.371, 0.4108, 0.1695, 0.2047, 0.1093, 0.0365, 0.01616, 0.1175, 0.08472, 0.01677, 0.04236, 0.04236, 0.008386, 0.05075, 0.008386, 0.002123, 0.02114, 0.03081, 0.02114, 0.009676, 0.009676, 0.0118, 0.003184, 0.01057, 0.03654, 0.0317, 0.004838, 0.01451, 0.01558, 0.002123, 0.001061, 0.0317, 0.02508, 0.01057, 0.01451, 0.004838, 0.008022, 0.001061, 0.01074, 0.006961, 0.005899, 0.004838, 0.004838, 0.009676, 0.01541, 0.02597, 0.02024, 0.01057, 0.01057, 0.02114, 0.001592]): _vg.add([_i], _w, 'REPLACE')
_vg = ob_myriggedmesh.vertex_groups.new(name='Head')
for _i, _w in zip([0, 1, 2, 3, 4, 5, 6, 7, 8, 9, 10, 11, 12, 13, 14, 15, 16, 17, 18, 19, 20, 21, 22, 23, 24, 25, 26, 27, 28, 29, 30, 31, 32, 33, 36, 126, 128, 131, 143, 144, 145, 146, 147, 148, 149, 150, 151, 152, 153, 154, 155, 156, 157, 158, 159, 160, 161, 162, 163, 164, 165, 166, 167, 168, 169, 170, 171, 172, 173, 174, 175, 176, 177, 178, 179, 180, 181, 182, 183, 184, 185, 186, 187, 188, 189, 190, 191, 192, 193, 194, 195], [0.9589, 0.988, 0.9701, 0.9876, 0.7871, 0.995, 0.8148, 0.9955, 0.9934, 0.776, 0.9932, 0.9807, 0.9252, 0.9831, 0.9466, 0.9472, 0.9864, 0.8321, 0.9974, 0.9992, 0.9905, 0.9987, 0.5943, 0.3653, 0.6639, 0.1529, 0.2848, 0.2381, 0.06943, 0.1524, 0.08343, 0.009057, 0.02563, 0.7719, 0.04672, 0.02336, 0.02336, 0.02336, 0.9878, 0.9915, 0.9962, 0.9735, 0.9558, 0.9941, 0.9362, 0.9835, 0.9893, 0.9872, 0.953, 0.9668, 0.9676, 0.9531, 0.987, 0.9907, 0.9939, 0.9927, 0.9662, 0.9711, 0.9307, 0.9821, 0.9886, 0.9868, 0.9391, 0.9766, 0.9574, 0.9501, 0.9747, 0.9807, 0.9405, 0.9417, 0.9849, 0.9899, 0.9876, 0.9668, 0.957, 0.9778, 0.956, 0.9814, 0.9603, 0.9633, 0.9705, 0.9774, 0.977, 0.9672, 0.9613, 0.946, 0.9515, 0.9697, 0.9682, 0.9544, 0.978]): _vg.add([_i], _w, 'REPLACE')
_vg = ob_myriggedmesh.vertex_groups.new(name='Shoulder.L')
for _i, _w in zip([4, 6, 9, 17, 22, 23, 24, 25, 26, 27, 28, 29, 30, 31, 32, 33, 34, 35, 36, 37, 38, 39, 40, 41, 42, 43, 54, 55, 78, 79, 119, 125, 126, 127, 128, 129, 130, 131, 132, 133, 134, 135, 136, 137, 138, 139, 140, 141, 142], [0.05114, 0.07793, 0.05786, 0.06943, 0.1063, 0.111, 0.1827, 0.2198, 0.2141, 0.2993, 0.6166, 0.326, 0.3907, 0.8316, 0.8143, 0.07505, 0.7248, 0.8728, 0.3084, 0.5119, 0.008544, 0.2404, 0.1263, 0.158, 0.053, 0.01233, 0.1175, 0.05042, 0.2008, 0.01862, 0.1425, 0.7988, 0.5906, 0.6924, 0.4101, 0.2602, 0.3761, 0.2744, 0.1833, 0.3191, 0.335, 0.1422, 0.08964, 0.1055, 0.08519, 0.03267, 0.08329, 0.01044, 0.6184]): _vg.add([_i], _w, 'REPLACE')
_vg = ob_myriggedmesh.vertex_groups.new(name='UpperArm.L')
for _i, _w in zip([31, 32, 34, 35, 36, 37, 38, 39, 40, 41, 42, 43, 50, 51, 54, 55, 56, 57, 58, 59, 60, 61, 62, 63, 64, 65, 66, 67, 68, 78, 79, 119, 125, 126, 127, 128, 129, 130, 131, 132, 133, 134, 135, 136, 137, 138, 139, 140, 141, 142], [0.0, 0.02012, 0.02871, 0.06713, 0.03344, 0.001545, 2.445e-07, 0.06465, 0.04139, 0.06583, 0.005855, 0.02601, 0.05322, 0.01415, 0.8774, 0.9385, 0.9801, 0.9829, 0.9217, 0.9397, 0.9875, 0.9411, 0.9873, 0.0001012, 0.9563, 0.04324, 0.08689, 0.09736, 0.1033, 0.0001331, 0.04246, 0.01255, 0.04792, 0.05029, 0.03434, 0.01749, 0.0007726, 0.0331, 0.04905, 0.05302, 0.02147, 0.03369, 0.05361, 0.02362, 0.03584, 0.04592, 0.01593, 0.03292, 0.01301, 0.01513]): _vg.add([_i], _w, 'REPLACE')
_vg = ob_myriggedmesh.vertex_groups.new(name='LowerArm.L')
for _i, _w in zip([58, 59, 61, 64, 65, 66, 67, 68, 69, 70, 71, 73, 118], [0.0765, 0.05897, 0.06045, 0.03633, 0.9656, 0.8989, 0.8877, 0.906, 0.03072, 0.05419, 0.4832, 0.03709, 0.8391]): _vg.add([_i], _w, 'REPLACE')
_vg = ob_myriggedmesh.vertex_groups.new(name='Hand.L')
for _i, _w in zip([69, 70, 71, 72, 73, 74, 75, 76, 77, 118], [0.9589, 0.9462, 0.5168, 0.9963, 0.9565, 0.9988, 1.0, 0.9996, 0.9983, 0.1516]): _vg.add([_i], _w, 'REPLACE')
_vg = ob_myriggedmesh.vertex_groups.new(name='Shoulder.R')
for _i, _w in zip([22, 28, 29, 36, 126, 128, 131], [0.01458, 0.02924, 0.1723, 0.03899, 0.01949, 0.01949, 0.01949]): _vg.add([_i], _w, 'REPLACE')
_vg = ob_myriggedmesh.vertex_groups.new(name='UpperArm.R')
_vg = ob_myriggedmesh.vertex_groups.new(name='LowerArm.R')
_vg = ob_myriggedmesh.vertex_groups.new(name='Hand.R')
_vg = ob_myriggedmesh.vertex_groups.new(name='UpperLeg.L')
for _i, _w in zip([44, 45, 46, 47, 48, 49, 50, 51, 52, 53, 80, 81, 82, 83, 84, 85, 86, 87, 88, 89, 90, 91, 92, 93, 94, 95, 96, 120, 121, 122, 123, 124], [0.0002039, 0.0003585, 0.2328, 0.04832, 0.03875, 0.002628, 0.0, 4.318e-06, 0.02904, 0.1197, 0.0, 0.0, 0.0008611, 0.1666, 0.9811, 0.9522, 0.9865, 0.05202, 0.9684, 0.9592, 0.9628, 0.02426, 0.108, 0.1084, 0.06826, 0.9685, 0.9762, 0.07438, 0.01495, 0.06029, 0.1432, 0.08373]): _vg.add([_i], _w, 'REPLACE')
_vg = ob_myriggedmesh.vertex_groups.new(name='LowerLeg.L')
for _i, _w in zip([88, 89, 90, 91, 92, 93, 94, 95, 97, 98, 99, 100, 101, 102, 103, 104, 105, 107, 114, 115, 116, 117], [0.0118, 0.03103, 0.02393, 0.9628, 0.8919, 0.8915, 0.9316, 0.01071, 0.9967, 0.9972, 0.9953, 0.9517, 0.9453, 0.9523, 0.9976, 0.9904, 0.1266, 0.1243, 0.1397, 0.1671, 0.8745, 0.4394]): _vg.add([_i], _w, 'REPLACE')
_vg = ob_myriggedmesh.vertex_groups.new(name='Foot.L')
for _i, _w in zip([100, 101, 102, 105, 106, 107, 108, 109, 110, 111, 112, 113, 114, 115, 116, 117], [0.04649, 0.05464, 0.04527, 0.8734, 0.9837, 0.8757, 1.001, 1.0, 1.002, 1.005, 1.001, 1.005, 0.8603, 0.8329, 0.1255, 0.5606]): _vg.add([_i], _w, 'REPLACE')
_vg = ob_myriggedmesh.vertex_groups.new(name='UpperLeg.R')
_vg = ob_myriggedmesh.vertex_groups.new(name='LowerLeg.R')
_vg = ob_myriggedmesh.vertex_groups.new(name='Foot.R')
_m = ob_myriggedmesh.modifiers.new('Mirror', 'MIRROR')
_m = ob_myriggedmesh.modifiers.new('Armature', 'ARMATURE')
_m = ob_myriggedmesh.modifiers.new('Armature.001', 'ARMATURE')
_m.object = ob_myarmat
ob_myarmat.location = (0.0, 0.0, 0.0)
ob_myarmat.rotation_euler = (1.571, -0.0, 0.0)
ob_myarmat.show_in_front = True
ob_myarmat.lineart.crease_threshold = 0.0

# ---- collection membership
col_character.objects.link(ob_myriggedmesh)
col_character.objects.link(ob_myarmat)

# ---- scene / render settings (as saved in the file)
scene.frame_start = 1; scene.frame_end = 250; scene.frame_set(22)
scene.render.engine = 'BLENDER_EEVEE_NEXT'
scene.cycles.samples = 128
scene.cycles.sampling_pattern = 'TABULATED_SOBOL'
scene.cycles.use_adaptive_sampling = False
scene.cycles.use_light_tree = False
scene.view_settings.view_transform = 'Filmic'
bpy.context.view_layer.update()

# ---- added for rendering (the .blend has no active camera and no usable light): camera, sun
cam_auto = bpy.data.cameras.new('AutoCamera')
cam_auto.lens = 50.0
cam_auto.sensor_width = 36.0
cam_auto.clip_end = 1000.0
ob_auto_camera = bpy.data.objects.new('AutoCamera', cam_auto)
scene.collection.objects.link(ob_auto_camera)
ob_auto_camera.location = (2.64953, -3.20815, 3.0911)
ob_auto_camera.rotation_euler = (1.09748, -7.21219e-08, 0.694738)
scene.camera = ob_auto_camera
light_auto_sun = bpy.data.lights.new('AutoSun', 'SUN')
light_auto_sun.energy = 3.0
light_auto_sun.angle = 0.0523599
ob_auto_sun = bpy.data.objects.new('AutoSun', light_auto_sun)
scene.collection.objects.link(ob_auto_sun)
ob_auto_sun.rotation_euler = (0.872665, 0.174533, 0.523599)
bpy.context.view_layer.update()
